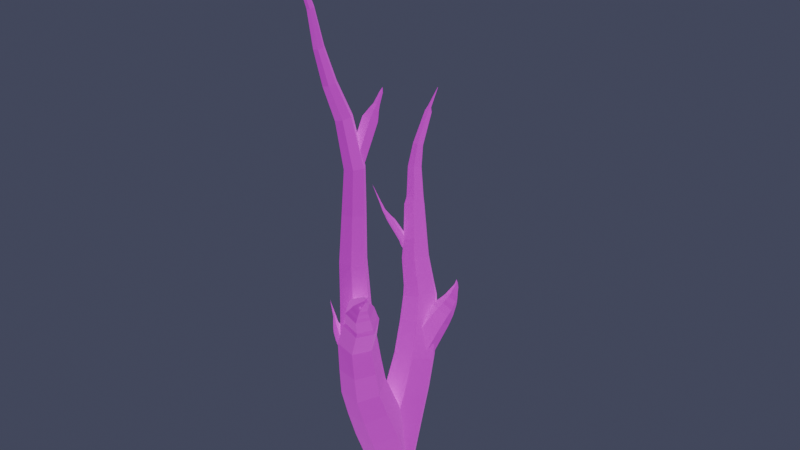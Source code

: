 # Source: tree2.blend  (saved by Blender 4.1.24; exported with 4.5.12 LTS)
import bpy
from mathutils import Matrix  # noqa: F401  (used for matrix-valued properties, if any)

bpy.ops.wm.read_factory_settings(use_empty=True)
scene = bpy.context.scene
scene.name = 'Scene'

# ---- images (referenced by path relative to the original .blend; pixels are not part of the script)
import os
ASSET_DIR = os.environ.get("B2B_ASSET_DIR", "")  # directory of the original .blend (textures are referenced by path, not embedded)
HERE = os.path.dirname(os.path.abspath(__file__))  # packed textures are extracted next to this script under _unpacked/

def load_image(name, relpath, width, height, colorspace="sRGB"):
    """Load a texture the original file referenced (path relative to the .blend, or extracted next to this script)."""
    p = next((c for c in (os.path.join(HERE, relpath), os.path.join(ASSET_DIR, relpath)) if relpath and os.path.exists(c)), "")
    if p:
        img = bpy.data.images.load(p, check_existing=True)
        img.name = name
    else:  # same state as the original file: an image datablock whose file is absent (Cycles renders it pink)
        img = bpy.data.images.new(name, width, height)
        img.source = "FILE"
        img.filepath = "//" + (relpath or name)
    img.colorspace_settings.name = colorspace
    return img
img_naturalstone01_4k_basecolor_png = load_image('NaturalStone01_4K_BaseColor.png', 'NaturalStone01_4K_BaseColor.png', 1024, 1024, 'sRGB')
img_untitled = load_image('Untitled', 'bake.png', 1024, 1024, 'sRGB')
img_nebula_n0_hdr = load_image('nebula n0.hdr', 'nebula n0.hdr', 1024, 1024, 'Linear Rec.709')

# ---- materials (node trees are filled in below, after node groups)
mat_material_005 = bpy.data.materials.new('Material.005')

# ---- material node trees
mat_material_005.use_nodes = True; mat_material_005.node_tree.nodes.clear()
_N = mat_material_005.node_tree.nodes; _L = mat_material_005.node_tree.links
n0 = _N.new('ShaderNodeBsdfPrincipled'); n0.name = 'Principled BSDF'; n0.location = (209, 300)
n0.inputs[2].default_value = 1.0
n1 = _N.new('ShaderNodeOutputMaterial'); n1.name = 'Material Output'; n1.location = (499, 300)
n2 = _N.new('ShaderNodeTexNoise'); n2.name = 'Noise Texture'; n2.location = (-1107, -118)
n2.inputs[2].default_value = 2.1
n2.inputs[3].default_value = 5.0
n3 = _N.new('ShaderNodeMix'); n3.name = 'Mix'; n3.location = (-447, 180)
n3.data_type = 'RGBA'
n3.blend_type = 'ADD'
n3.inputs[0].default_value = 0.5083
n3.inputs[6].default_value = (0.7991, 0.4125, 0.1878, 1.0)
n4 = _N.new('ShaderNodeTexImage'); n4.name = 'Image Texture'; n4.location = (-1286, 270)
n4.image = img_naturalstone01_4k_basecolor_png
n5 = _N.new('ShaderNodeMix'); n5.name = 'Mix.001'; n5.location = (-667, 128)
n5.data_type = 'RGBA'
n5.inputs[0].default_value = 0.4833
n6 = _N.new('ShaderNodeMath'); n6.name = 'Math'; n6.location = (-585, -234)
n6.operation = 'LESS_THAN'
n7 = _N.new('ShaderNodeTexImage'); n7.name = 'Image Texture.001'; n7.location = (-122, 329)
n7.image = img_untitled
_L.new(n0.outputs[0], n1.inputs[0])
_L.new(n5.outputs[2], n3.inputs[7])
_L.new(n4.outputs[0], n5.inputs[6])
_L.new(n2.outputs[0], n5.inputs[7])
_L.new(n7.outputs[0], n0.inputs[0])
n1.is_active_output = True

# ---- world
world_world = bpy.data.worlds.new('World'); scene.world = world_world
world_world.use_nodes = True; world_world.node_tree.nodes.clear()
_N = world_world.node_tree.nodes; _L = world_world.node_tree.links
n0 = _N.new('ShaderNodeOutputWorld'); n0.name = 'World Output'; n0.location = (300, 300)
n1 = _N.new('ShaderNodeBackground'); n1.name = 'Background'; n1.location = (-99, 224)
n1.inputs[0].default_value = (0.01658, 0.01759, 0.02937, 1.0)
n1.inputs[1].default_value = 3.8
n2 = _N.new('ShaderNodeBackground'); n2.name = 'Background.001'; n2.location = (67, 117)
n2.inputs[1].default_value = 109.8
n3 = _N.new('ShaderNodeTexEnvironment'); n3.name = 'Environment Texture'; n3.location = (-120, 518)
n3.image = img_nebula_n0_hdr
n4 = _N.new('ShaderNodeTexCoord'); n4.name = 'Texture Coordinate'; n4.location = (-706, 285)
n5 = _N.new('ShaderNodeMapping'); n5.name = 'Mapping'; n5.location = (-415, 407)
n5.inputs[1].default_value = (-1.1, 0.0, 0.0)
_L.new(n4.outputs[0], n5.inputs[0])
_L.new(n5.outputs[0], n3.inputs[0])
_L.new(n1.outputs[0], n0.inputs[0])
n0.is_active_output = True
world_world.color = (0.05088, 0.05088, 0.05088)
world_world.use_sun_shadow = False
world_world.sun_shadow_jitter_overblur = 0.0

# ---- lights
light_sun_002 = bpy.data.lights.new('Sun.002', 'SUN')
light_sun_002.transmission_factor = 0.0
light_sun_002.energy = 1.0
light_sun_003 = bpy.data.lights.new('Sun.003', 'SUN')
light_sun_003.transmission_factor = 0.0
light_sun_003.energy = 1.0
light_sun_004 = bpy.data.lights.new('Sun.004', 'SUN')
light_sun_004.transmission_factor = 0.0
light_sun_004.energy = 1.0
light_sun_005 = bpy.data.lights.new('Sun.005', 'SUN')
light_sun_005.transmission_factor = 0.0
light_sun_005.energy = 1.0
light_sun_006 = bpy.data.lights.new('Sun.006', 'SUN')
light_sun_006.transmission_factor = 0.0
light_sun_006.energy = 1.0
light_sun_001 = bpy.data.lights.new('Sun.001', 'SUN')
light_sun_001.transmission_factor = 0.0
light_sun_001.energy = 1.0

# ---- meshes
me_tree = bpy.data.meshes.new('tree')
me_tree.from_pydata([(-0.2018, -0.3496, 0.0), (0.2018, -0.3496, 0.0), (0.4037, 2.071e-12, 0.0), (0.2018, 0.3496, 0.0), (-0.2018, 0.3496, 0.0), (-0.4037, -3.529e-08, 0.0), (-0.136, -0.2322, 0.4816), (0.1363, -0.2324, 0.48), (0.2723, -0.0001397, 0.4384), (0.136, 0.2322, 0.3984), (-0.1363, 0.2324, 0.4), (-0.2723, 0.0001397, 0.4416), (-0.1211, -0.05762, 0.9285), (0.133, -0.05971, 0.9193), (0.2592, 0.1479, 0.8444), (0.1313, 0.3577, 0.7787), (-0.1228, 0.3598, 0.7879), (-0.249, 0.1521, 0.8628), (-0.09313, 0.04775, 1.214), (0.143, 0.04633, 1.207), (0.2604, 0.2403, 1.141), (0.1416, 0.4357, 1.081), (-0.09449, 0.4372, 1.088), (-0.2119, 0.2432, 1.155), (-0.08488, 0.1679, 1.525), (0.1326, 0.1745, 1.541), (0.2409, 0.3549, 1.484), (0.1317, 0.5287, 1.41), (-0.0857, 0.5221, 1.393), (-0.194, 0.3417, 1.451), (-0.128, 0.305, 1.818), (0.06709, 0.3219, 1.859), (0.1662, 0.488, 1.808), (0.0702, 0.6372, 1.716), (-0.1249, 0.6203, 1.674), (-0.224, 0.4542, 1.726), (-0.1852, 0.4217, 2.01), (-0.01177, 0.4427, 2.061), (0.07353, 0.6007, 2.031), (-0.01466, 0.7377, 1.95), (-0.1881, 0.7167, 1.899), (-0.2734, 0.5587, 1.929), (-0.2081, 0.459, 2.098), (-0.05493, 0.4807, 2.153), (0.01637, 0.6279, 2.141), (-0.06544, 0.7534, 2.074), (-0.2186, 0.7317, 2.02), (-0.2899, 0.5845, 2.032), (-0.3056, 0.5462, 2.333), (-0.1662, 0.5631, 2.373), (-0.1014, 0.6931, 2.359), (-0.1761, 0.8062, 2.304), (-0.3155, 0.7893, 2.265), (-0.3803, 0.6593, 2.279), (-0.3331, 0.605, 2.507), (-0.2104, 0.6194, 2.54), (-0.1512, 0.7308, 2.519), (-0.2146, 0.8279, 2.465), (-0.3372, 0.8136, 2.432), (-0.3965, 0.7021, 2.453), (-0.4533, 0.7591, 2.794), (-0.3475, 0.7707, 2.821), (-0.2951, 0.8646, 2.799), (-0.3486, 0.9469, 2.749), (-0.4545, 0.9352, 2.723), (-0.5069, 0.8413, 2.745), (-0.4563, 0.7987, 2.862), (-0.3668, 0.807, 2.88), (-0.3235, 0.8861, 2.863), (-0.3697, 0.9568, 2.827), (-0.4592, 0.9485, 2.808), (-0.5025, 0.8695, 2.826), (-0.5331, 0.9106, 3.127), (-0.4605, 0.9161, 3.138), (-0.4256, 0.9794, 3.124), (-0.4633, 1.037, 3.098), (-0.5359, 1.032, 3.086), (-0.5708, 0.9684, 3.101), (-0.5376, 0.9942, 3.345), (-0.4822, 0.9965, 3.35), (-0.4546, 1.041, 3.33), (-0.4824, 1.082, 3.306), (-0.5378, 1.08, 3.302), (-0.5655, 1.036, 3.321), (-0.5696, 1.217, 3.613), (-0.5321, 1.218, 3.616), (-0.5132, 1.247, 3.601), (-0.5318, 1.274, 3.582), (-0.5693, 1.272, 3.58), (-0.5882, 1.244, 3.595), (-0.5625, 1.25, 3.647), (-0.543, 1.251, 3.648), (-0.533, 1.265, 3.639), (-0.5426, 1.278, 3.628), (-0.5621, 1.277, 3.627), (-0.572, 1.263, 3.636), (-0.5786, 1.427, 3.79), (-0.5771, 1.427, 3.79), (-0.5763, 1.428, 3.789), (-0.577, 1.429, 3.788), (-0.5785, 1.429, 3.788), (-0.5793, 1.428, 3.789), (0.1411, 0.1815, 0.505), (-0.0962, 0.2088, 0.505), (-0.2373, 0.02733, 0.44), (-0.1411, -0.1815, 0.375), (0.0962, -0.2088, 0.375), (0.2373, -0.02733, 0.44), (0.1343, 0.05442, 0.9312), (-0.1184, 0.08268, 0.9336), (-0.2685, -0.109, 0.8602), (-0.1659, -0.329, 0.7843), (0.08682, -0.3572, 0.7819), (0.2369, -0.1655, 0.8553), (0.1165, -0.07922, 1.233), (-0.1183, -0.05285, 1.235), (-0.2577, -0.2307, 1.166), (-0.1623, -0.4349, 1.096), (0.07242, -0.4613, 1.094), (0.2118, -0.2834, 1.163), (0.09411, -0.1784, 1.485), (-0.1224, -0.16, 1.504), (-0.2509, -0.3302, 1.458), (-0.1629, -0.5188, 1.393), (0.05368, -0.5372, 1.373), (0.1822, -0.367, 1.42), (0.1331, -0.2811, 1.773), (-0.06471, -0.2668, 1.8), (-0.1811, -0.4276, 1.774), (-0.09964, -0.6026, 1.721), (0.09815, -0.6169, 1.694), (0.2145, -0.4562, 1.72), (0.1433, -0.3534, 2.076), (-0.03083, -0.3482, 2.129), (-0.135, -0.4968, 2.114), (-0.06497, -0.6505, 2.046), (0.1091, -0.6557, 1.993), (0.2133, -0.5071, 2.008), (0.3125, -0.5104, 2.39), (0.1637, -0.513, 2.459), (0.07189, -0.6486, 2.451), (0.1289, -0.7817, 2.374), (0.2777, -0.779, 2.305), (0.3695, -0.6434, 2.313), (0.3218, -0.5417, 2.438), (0.1865, -0.5414, 2.493), (0.1006, -0.6581, 2.476), (0.1498, -0.7751, 2.404), (0.2851, -0.7755, 2.349), (0.371, -0.6588, 2.366), (0.3826, -0.6546, 2.603), (0.269, -0.6593, 2.662), (0.1949, -0.7628, 2.65), (0.2345, -0.8617, 2.579), (0.3481, -0.8571, 2.52), (0.4222, -0.7535, 2.532), (0.3924, -0.6818, 2.633), (0.2993, -0.6896, 2.69), (0.238, -0.7805, 2.684), (0.2697, -0.8635, 2.619), (0.3628, -0.8557, 2.561), (0.4242, -0.7648, 2.568), (0.4046, -0.7175, 2.664), (0.3255, -0.723, 2.71), (0.274, -0.7988, 2.704), (0.3015, -0.8689, 2.652), (0.3806, -0.8634, 2.606), (0.4322, -0.7877, 2.612), (0.4116, -0.7439, 2.695), (0.3518, -0.751, 2.737), (0.3137, -0.8141, 2.737), (0.3355, -0.8702, 2.694), (0.3953, -0.8631, 2.652), (0.4334, -0.8, 2.652), (0.4372, -0.7788, 2.728), (0.3957, -0.7861, 2.765), (0.3687, -0.8348, 2.767), (0.3831, -0.876, 2.732), (0.4246, -0.8687, 2.696), (0.4517, -0.8201, 2.694), (0.4567, -0.8079, 2.76), (0.4287, -0.8129, 2.785), (0.4104, -0.8457, 2.786), (0.4201, -0.8736, 2.762), (0.4481, -0.8686, 2.738), (0.4664, -0.8357, 2.737), (0.4765, -0.8398, 2.788), (0.4605, -0.8417, 2.799), (0.4517, -0.8591, 2.801), (0.4588, -0.8745, 2.791), (0.4749, -0.8726, 2.78), (0.4837, -0.8552, 2.779), (0.4873, -0.86, 2.829), (-0.1066, 0.2842, 1.541), (0.03464, 0.2037, 1.541), (0.1647, 0.2679, 1.467), (0.1535, 0.4124, 1.394), (0.01223, 0.4929, 1.394), (-0.1178, 0.4287, 1.467), (-0.009585, 0.4407, 1.819), (0.1179, 0.3636, 1.813), (0.2356, 0.4199, 1.741), (0.2258, 0.5532, 1.675), (0.0983, 0.6303, 1.681), (-0.01938, 0.5741, 1.753), (0.04412, 0.498, 1.914), (0.1606, 0.4285, 1.91), (0.2649, 0.4758, 1.837), (0.2529, 0.5924, 1.769), (0.1364, 0.6619, 1.773), (0.03204, 0.6146, 1.846), (0.07705, 0.5462, 1.964), (0.1878, 0.4957, 1.975), (0.2791, 0.5326, 1.903), (0.2596, 0.6199, 1.819), (0.1488, 0.6704, 1.808), (0.05755, 0.6335, 1.881), (0.09561, 0.5849, 1.981), (0.1985, 0.561, 2.006), (0.2798, 0.5943, 1.942), (0.2583, 0.6516, 1.853), (0.1554, 0.6756, 1.827), (0.07407, 0.6423, 1.891), (0.1026, 0.6233, 1.991), (0.193, 0.6077, 2.017), (0.2644, 0.6413, 1.963), (0.2455, 0.6905, 1.884), (0.1551, 0.7061, 1.858), (0.08372, 0.6725, 1.911), (0.1152, 0.6627, 2.008), (0.1925, 0.6557, 2.034), (0.2537, 0.6858, 1.989), (0.2378, 0.7229, 1.918), (0.1605, 0.7299, 1.892), (0.09921, 0.6998, 1.937), (0.1167, 0.7026, 2.014), (0.1798, 0.7052, 2.04), (0.2302, 0.7354, 2.005), (0.2174, 0.7629, 1.943), (0.1543, 0.7603, 1.917), (0.1039, 0.7302, 1.952), (0.1175, 0.743, 2.028), (0.1679, 0.7463, 2.05), (0.2078, 0.7725, 2.023), (0.1973, 0.7955, 1.974), (0.1469, 0.7923, 1.952), (0.107, 0.766, 1.98), (0.1148, 0.7884, 2.039), (0.1533, 0.7891, 2.055), (0.1836, 0.8084, 2.034), (0.1753, 0.827, 1.998), (0.1368, 0.8263, 1.982), (0.1065, 0.807, 2.003), (0.1192, 0.8293, 2.057), (0.1445, 0.832, 2.069), (0.1646, 0.8463, 2.055), (0.1594, 0.8577, 2.03), (0.134, 0.8549, 2.019), (0.1139, 0.8407, 2.032), (0.1099, 0.8709, 2.063), (0.1218, 0.8748, 2.07), (0.1313, 0.8842, 2.065), (0.1288, 0.8897, 2.051), (0.1169, 0.8858, 2.044), (0.1074, 0.8763, 2.05), (0.09522, 0.9098, 2.079), (0.08119, -0.3553, 1.619), (-0.03717, -0.2677, 1.636), (-0.1726, -0.3193, 1.605), (-0.1816, -0.448, 1.55), (-0.07139, -0.5462, 1.54), (0.06409, -0.4946, 1.571), (0.06653, -0.3744, 1.656), (-0.04065, -0.2932, 1.667), (-0.164, -0.3406, 1.64), (-0.1803, -0.4691, 1.603), (-0.07309, -0.5503, 1.592), (0.05031, -0.5029, 1.619), (0.04749, -0.3876, 1.697), (-0.04816, -0.3127, 1.699), (-0.1593, -0.3553, 1.675), (-0.1747, -0.4728, 1.648), (-0.07908, -0.5476, 1.645), (0.03203, -0.5051, 1.67), (0.02304, -0.4149, 1.795), (-0.06198, -0.3481, 1.796), (-0.1611, -0.3864, 1.776), (-0.1752, -0.4914, 1.754), (-0.09015, -0.5581, 1.753), (0.008953, -0.5199, 1.773), (-0.005169, -0.4371, 1.906), (-0.08039, -0.3799, 1.912), (-0.1669, -0.4127, 1.892), (-0.1781, -0.5027, 1.865), (-0.1029, -0.5599, 1.858), (-0.01641, -0.5271, 1.878), (-0.03621, -0.5073, 2.056), (-0.1003, -0.4573, 2.06), (-0.1721, -0.4811, 2.03), (-0.1798, -0.5549, 1.996), (-0.1156, -0.6048, 1.993), (-0.04385, -0.581, 2.023), (-0.06549, -0.5277, 2.091), (-0.1181, -0.4846, 2.09), (-0.1774, -0.5036, 2.063), (-0.1842, -0.5658, 2.037), (-0.1316, -0.6089, 2.037), (-0.07228, -0.5898, 2.064), (-0.08485, -0.5452, 2.122), (-0.1258, -0.5094, 2.118), (-0.1747, -0.5259, 2.1), (-0.1826, -0.5782, 2.086), (-0.1416, -0.614, 2.09), (-0.09274, -0.5975, 2.108), (-0.1112, -0.5512, 2.155), (-0.1428, -0.5247, 2.155), (-0.1805, -0.5379, 2.145), (-0.1867, -0.5776, 2.135), (-0.1552, -0.6041, 2.136), (-0.1174, -0.5909, 2.146), (-0.124, -0.5693, 2.192), (-0.1453, -0.5514, 2.191), (-0.1712, -0.5607, 2.187), (-0.1757, -0.5878, 2.182), (-0.1543, -0.6057, 2.182), (-0.1284, -0.5964, 2.187), (-0.1521, -0.5707, 2.257), (-0.1631, -0.5612, 2.256), (-0.1765, -0.566, 2.253), (-0.179, -0.5802, 2.252), (-0.168, -0.5897, 2.253), (-0.1546, -0.5849, 2.256), (-0.1853, -0.6066, 2.431), (-0.1078, 0.5478, 2.015), (-0.06764, 0.5739, 2.015), (-0.05979, 0.6058, 1.98), (-0.0921, 0.6116, 1.945), (-0.1323, 0.5856, 1.945), (-0.1401, 0.5537, 1.98), (-0.1583, 0.6303, 2.072), (-0.1226, 0.6544, 2.073), (-0.117, 0.6854, 2.043), (-0.1472, 0.6922, 2.013), (-0.1829, 0.6681, 2.013), (-0.1885, 0.6371, 2.042), (-0.1782, 0.6616, 2.099), (-0.1465, 0.6831, 2.1), (-0.1406, 0.7094, 2.072), (-0.1665, 0.714, 2.044), (-0.1982, 0.6924, 2.044), (-0.2041, 0.6662, 2.071), (-0.2, 0.6987, 2.115), (-0.1733, 0.7191, 2.117), (-0.1675, 0.7413, 2.093), (-0.1885, 0.7431, 2.066), (-0.2152, 0.7227, 2.065), (-0.2209, 0.7005, 2.089), (-0.2208, 0.7242, 2.132), (-0.203, 0.7462, 2.137), (-0.2026, 0.7693, 2.12), (-0.2201, 0.7703, 2.097), (-0.2379, 0.7483, 2.091), (-0.2383, 0.7253, 2.109), (-0.2509, 0.7368, 2.149), (-0.2398, 0.7567, 2.157), (-0.2442, 0.778, 2.147), (-0.2597, 0.7793, 2.128), (-0.2709, 0.7594, 2.121), (-0.2665, 0.7381, 2.131), (-0.2826, 0.7448, 2.18), (-0.2731, 0.7607, 2.185), (-0.2762, 0.7776, 2.176), (-0.2887, 0.7786, 2.162), (-0.2981, 0.7628, 2.156), (-0.2951, 0.7458, 2.165), (-0.3183, 0.7632, 2.202), (-0.31, 0.7748, 2.206), (-0.3115, 0.7873, 2.198), (-0.3212, 0.7882, 2.187), (-0.3294, 0.7766, 2.184), (-0.328, 0.7641, 2.191), (-0.3462, 0.7803, 2.233), (-0.3402, 0.7879, 2.235), (-0.3405, 0.796, 2.229), (-0.3469, 0.7965, 2.221), (-0.353, 0.7889, 2.22), (-0.3526, 0.7808, 2.225), (-0.3788, 0.8059, 2.25), (-0.3759, 0.8099, 2.252), (-0.376, 0.8141, 2.249), (-0.3791, 0.8143, 2.245), (-0.3821, 0.8102, 2.243), (-0.382, 0.806, 2.246), (-0.4102, 0.8212, 2.276), (0.1302, -0.6379, 2.069), (0.2024, -0.4909, 2.069), (0.1114, -0.3549, 2.061), (-0.05188, -0.366, 2.052), (-0.1241, -0.513, 2.052), (-0.03308, -0.649, 2.061), (0.1005, -0.6141, 2.453), (0.1654, -0.4817, 2.457), (0.08313, -0.3592, 2.461), (-0.06413, -0.3692, 2.459), (-0.1291, -0.5017, 2.455), (-0.04675, -0.6241, 2.452), (0.1088, -0.6386, 2.895), (0.1667, -0.5207, 2.893), (0.09353, -0.4117, 2.888), (-0.0375, -0.4205, 2.886), (-0.09537, -0.5384, 2.888), (-0.02221, -0.6475, 2.892), (0.06554, -0.5636, 3.328), (0.1165, -0.4608, 3.32), (0.05272, -0.3659, 3.306), (-0.062, -0.3739, 3.301), (-0.1129, -0.4768, 3.31), (-0.04917, -0.5716, 3.323), (0.04667, -0.5205, 3.74), (0.08946, -0.4314, 3.741), (0.03503, -0.3502, 3.726), (-0.0622, -0.358, 3.71), (-0.105, -0.4471, 3.709), (-0.05056, -0.5284, 3.724), (-0.09466, -0.4826, 4.143), (-0.06238, -0.4085, 4.159), (-0.1093, -0.3408, 4.154), (-0.1885, -0.3472, 4.131), (-0.2208, -0.4213, 4.114), (-0.1739, -0.4891, 4.12), (-0.173, -0.5531, 4.446), (-0.1482, -0.4942, 4.464), (-0.1875, -0.4407, 4.465), (-0.2516, -0.4462, 4.449), (-0.2765, -0.5051, 4.432), (-0.2372, -0.5586, 4.43), (-0.2549, -0.5793, 4.746), (-0.2357, -0.5343, 4.757), (-0.2659, -0.4946, 4.761), (-0.3154, -0.4999, 4.755), (-0.3346, -0.5449, 4.744), (-0.3044, -0.5846, 4.74), (-0.2539, -0.656, 5.098), (-0.241, -0.6257, 5.106), (-0.2614, -0.5988, 5.109), (-0.2947, -0.6023, 5.104), (-0.3076, -0.6326, 5.096), (-0.2873, -0.6595, 5.093), (-0.3658, -0.6957, 5.453), (-0.3592, -0.68, 5.457), (-0.3698, -0.6662, 5.459), (-0.3871, -0.6679, 5.456), (-0.3938, -0.6836, 5.452), (-0.3831, -0.6974, 5.45), (-0.3685, -0.786, 5.77), (-0.194, 0.6614, 2.35), (-0.2127, 0.7164, 2.35), (-0.2595, 0.7312, 2.319), (-0.2877, 0.691, 2.288), (-0.269, 0.636, 2.288), (-0.2222, 0.6212, 2.319), (-0.2991, 0.6296, 2.479), (-0.3166, 0.6774, 2.481), (-0.3606, 0.6892, 2.458), (-0.3872, 0.6532, 2.434), (-0.3697, 0.6055, 2.432), (-0.3257, 0.5937, 2.455), (-0.3222, 0.6218, 2.515), (-0.3371, 0.6629, 2.516), (-0.3752, 0.6729, 2.497), (-0.3985, 0.6418, 2.477), (-0.3836, 0.6007, 2.476), (-0.3455, 0.5907, 2.495), (-0.4442, 0.5873, 2.68), (-0.4575, 0.6213, 2.683), (-0.4886, 0.63, 2.666), (-0.5065, 0.6047, 2.646), (-0.4932, 0.5708, 2.644), (-0.4621, 0.5621, 2.661), (-0.4708, 0.574, 2.712), (-0.4819, 0.601, 2.714), (-0.5073, 0.6078, 2.701), (-0.5216, 0.5876, 2.686), (-0.5105, 0.5605, 2.683), (-0.4852, 0.5537, 2.696), (-0.4996, 0.5664, 2.744), (-0.508, 0.5868, 2.746), (-0.5275, 0.5918, 2.737), (-0.5386, 0.5763, 2.726), (-0.5302, 0.5559, 2.724), (-0.5107, 0.5509, 2.733), (-0.5279, 0.5505, 2.786), (-0.5331, 0.5645, 2.786), (-0.5464, 0.5678, 2.78), (-0.5545, 0.5571, 2.774), (-0.5493, 0.543, 2.773), (-0.5359, 0.5398, 2.779), (-0.5788, 0.546, 2.868), (-0.5812, 0.5534, 2.868), (-0.5881, 0.5551, 2.865), (-0.5926, 0.5494, 2.862), (-0.5902, 0.542, 2.862), (-0.5833, 0.5403, 2.866), (-0.6582, 0.5215, 3.034), (0.3113, -0.7497, 2.6), (0.3, -0.7556, 2.6), (0.2973, -0.7642, 2.591), (0.3058, -0.7667, 2.582), (0.3171, -0.7607, 2.582), (0.3199, -0.7522, 2.591), (0.3281, -0.7833, 2.624), (0.3187, -0.7889, 2.624), (0.3161, -0.7959, 2.616), (0.323, -0.7972, 2.608), (0.3324, -0.7916, 2.607), (0.335, -0.7846, 2.616), (0.3504, -0.8158, 2.64), (0.343, -0.8212, 2.641), (0.3417, -0.8281, 2.635), (0.3477, -0.8296, 2.628), (0.355, -0.8242, 2.627), (0.3564, -0.8173, 2.633), (0.3708, -0.8366, 2.671), (0.3654, -0.8415, 2.673), (0.3649, -0.8475, 2.668), (0.3697, -0.8487, 2.663), (0.375, -0.8438, 2.662), (0.3755, -0.8377, 2.666), (0.4018, -0.8603, 2.692), (0.398, -0.8642, 2.693), (0.3976, -0.8688, 2.69), (0.4009, -0.8694, 2.686), (0.4047, -0.8655, 2.684), (0.4051, -0.8609, 2.688), (0.4297, -0.8804, 2.72), (0.4271, -0.8829, 2.721), (0.4265, -0.8858, 2.718), (0.4285, -0.8861, 2.715), (0.4311, -0.8835, 2.714), (0.4317, -0.8806, 2.717), (0.4607, -0.9103, 2.731), (0.4595, -0.9118, 2.732), (0.4591, -0.9132, 2.73), (0.4599, -0.9132, 2.729), (0.4611, -0.9117, 2.728), (0.4615, -0.9103, 2.729), (0.4967, -0.9285, 2.748), (-0.03739, -0.5002, 3.765), (0.04008, -0.4872, 3.765), (0.06971, -0.4263, 3.725), (0.02186, -0.3783, 3.685), (-0.05561, -0.3913, 3.685), (-0.08524, -0.4522, 3.725), (-0.08041, -0.2513, 4.12), (0.0002834, -0.2419, 4.114), (0.0311, -0.1798, 4.071), (-0.01877, -0.1272, 4.034), (-0.09947, -0.1367, 4.04), (-0.1303, -0.1988, 4.083), (-0.07099, -0.2127, 4.15), (-0.00616, -0.2056, 4.145), (0.01861, -0.1575, 4.108), (-0.02144, -0.1165, 4.077), (-0.08626, -0.1235, 4.082), (-0.111, -0.1716, 4.119), (-0.06866, -0.171, 4.176), (-0.01974, -0.1667, 4.17), (-0.001015, -0.1298, 4.143), (-0.0312, -0.09709, 4.122), (-0.08011, -0.1014, 4.127), (-0.09884, -0.1383, 4.154), (-0.05555, -0.1366, 4.206), (-0.0225, -0.1325, 4.204), (-0.009852, -0.1085, 4.185), (-0.03026, -0.08867, 4.167), (-0.06332, -0.0928, 4.169), (-0.07597, -0.1168, 4.189), (-0.07756, -0.03061, 4.275), (-0.06046, -0.02765, 4.275), (-0.05396, -0.01446, 4.266), (-0.06456, -0.004232, 4.256), (-0.08166, -0.007195, 4.256), (-0.08816, -0.02039, 4.266), (-0.0705, -0.0002177, 4.306), (-0.06918, -5.402e-05, 4.306), (-0.06869, 0.001066, 4.305), (-0.06952, 0.002023, 4.305), (-0.07084, 0.001859, 4.305), (-0.07132, 0.0007389, 4.306)], [], [(0, 6, 11, 5), (1, 7, 6, 0), (2, 8, 7, 1), (3, 9, 8, 2), (4, 10, 9, 3), (5, 11, 10, 4), (6, 12, 17, 11), (7, 13, 12, 6), (8, 14, 13, 7), (9, 15, 14, 8), (10, 16, 15, 9), (11, 17, 16, 10), (12, 18, 23, 17), (13, 19, 18, 12), (14, 20, 19, 13), (15, 21, 20, 14), (16, 22, 21, 15), (17, 23, 22, 16), (18, 24, 29, 23), (19, 25, 24, 18), (20, 26, 25, 19), (21, 27, 26, 20), (22, 28, 27, 21), (23, 29, 28, 22), (24, 30, 35, 29), (25, 31, 30, 24), (26, 32, 31, 25), (27, 33, 32, 26), (28, 34, 33, 27), (29, 35, 34, 28), (30, 36, 41, 35), (31, 37, 36, 30), (32, 38, 37, 31), (33, 39, 38, 32), (34, 40, 39, 33), (35, 41, 40, 34), (36, 42, 47, 41), (37, 43, 42, 36), (38, 44, 43, 37), (39, 45, 44, 38), (40, 46, 45, 39), (41, 47, 46, 40), (42, 48, 53, 47), (43, 49, 48, 42), (44, 50, 49, 43), (45, 51, 50, 44), (46, 52, 51, 45), (47, 53, 52, 46), (48, 54, 59, 53), (49, 55, 54, 48), (50, 56, 55, 49), (51, 57, 56, 50), (52, 58, 57, 51), (53, 59, 58, 52), (54, 60, 65, 59), (55, 61, 60, 54), (56, 62, 61, 55), (57, 63, 62, 56), (58, 64, 63, 57), (59, 65, 64, 58), (60, 66, 71, 65), (61, 67, 66, 60), (62, 68, 67, 61), (63, 69, 68, 62), (64, 70, 69, 63), (65, 71, 70, 64), (66, 72, 77, 71), (67, 73, 72, 66), (68, 74, 73, 67), (69, 75, 74, 68), (70, 76, 75, 69), (71, 77, 76, 70), (72, 78, 83, 77), (73, 79, 78, 72), (74, 80, 79, 73), (75, 81, 80, 74), (76, 82, 81, 75), (77, 83, 82, 76), (78, 84, 89, 83), (79, 85, 84, 78), (80, 86, 85, 79), (81, 87, 86, 80), (82, 88, 87, 81), (83, 89, 88, 82), (84, 90, 95, 89), (85, 91, 90, 84), (86, 92, 91, 85), (87, 93, 92, 86), (88, 94, 93, 87), (89, 95, 94, 88), (90, 96, 101, 95), (91, 97, 96, 90), (92, 98, 97, 91), (93, 99, 98, 92), (94, 100, 99, 93), (95, 101, 100, 94), (102, 108, 113, 107), (103, 109, 108, 102), (104, 110, 109, 103), (105, 111, 110, 104), (106, 112, 111, 105), (107, 113, 112, 106), (108, 114, 119, 113), (109, 115, 114, 108), (110, 116, 115, 109), (111, 117, 116, 110), (112, 118, 117, 111), (113, 119, 118, 112), (114, 120, 125, 119), (115, 121, 120, 114), (116, 122, 121, 115), (117, 123, 122, 116), (118, 124, 123, 117), (119, 125, 124, 118), (120, 126, 131, 125), (121, 127, 126, 120), (122, 128, 127, 121), (123, 129, 128, 122), (124, 130, 129, 123), (125, 131, 130, 124), (126, 132, 137, 131), (127, 133, 132, 126), (128, 134, 133, 127), (129, 135, 134, 128), (130, 136, 135, 129), (131, 137, 136, 130), (132, 138, 143, 137), (133, 139, 138, 132), (134, 140, 139, 133), (135, 141, 140, 134), (136, 142, 141, 135), (137, 143, 142, 136), (138, 144, 149, 143), (139, 145, 144, 138), (140, 146, 145, 139), (141, 147, 146, 140), (142, 148, 147, 141), (143, 149, 148, 142), (144, 150, 155, 149), (145, 151, 150, 144), (146, 152, 151, 145), (147, 153, 152, 146), (148, 154, 153, 147), (149, 155, 154, 148), (150, 156, 161, 155), (151, 157, 156, 150), (152, 158, 157, 151), (153, 159, 158, 152), (154, 160, 159, 153), (155, 161, 160, 154), (156, 162, 167, 161), (157, 163, 162, 156), (158, 164, 163, 157), (159, 165, 164, 158), (160, 166, 165, 159), (161, 167, 166, 160), (162, 168, 173, 167), (163, 169, 168, 162), (164, 170, 169, 163), (165, 171, 170, 164), (166, 172, 171, 165), (167, 173, 172, 166), (168, 174, 179, 173), (169, 175, 174, 168), (170, 176, 175, 169), (171, 177, 176, 170), (172, 178, 177, 171), (173, 179, 178, 172), (174, 180, 185, 179), (175, 181, 180, 174), (176, 182, 181, 175), (177, 183, 182, 176), (178, 184, 183, 177), (179, 185, 184, 178), (180, 186, 191, 185), (181, 187, 186, 180), (182, 188, 187, 181), (183, 189, 188, 182), (184, 190, 189, 183), (185, 191, 190, 184), (186, 192, 191), (187, 192, 186), (188, 192, 187), (189, 192, 188), (190, 192, 189), (191, 192, 190), (193, 199, 204, 198), (194, 200, 199, 193), (195, 201, 200, 194), (196, 202, 201, 195), (197, 203, 202, 196), (198, 204, 203, 197), (199, 205, 210, 204), (200, 206, 205, 199), (201, 207, 206, 200), (202, 208, 207, 201), (203, 209, 208, 202), (204, 210, 209, 203), (205, 211, 216, 210), (206, 212, 211, 205), (207, 213, 212, 206), (208, 214, 213, 207), (209, 215, 214, 208), (210, 216, 215, 209), (211, 217, 222, 216), (212, 218, 217, 211), (213, 219, 218, 212), (214, 220, 219, 213), (215, 221, 220, 214), (216, 222, 221, 215), (217, 223, 228, 222), (218, 224, 223, 217), (219, 225, 224, 218), (220, 226, 225, 219), (221, 227, 226, 220), (222, 228, 227, 221), (223, 229, 234, 228), (224, 230, 229, 223), (225, 231, 230, 224), (226, 232, 231, 225), (227, 233, 232, 226), (228, 234, 233, 227), (229, 235, 240, 234), (230, 236, 235, 229), (231, 237, 236, 230), (232, 238, 237, 231), (233, 239, 238, 232), (234, 240, 239, 233), (235, 241, 246, 240), (236, 242, 241, 235), (237, 243, 242, 236), (238, 244, 243, 237), (239, 245, 244, 238), (240, 246, 245, 239), (241, 247, 252, 246), (242, 248, 247, 241), (243, 249, 248, 242), (244, 250, 249, 243), (245, 251, 250, 244), (246, 252, 251, 245), (247, 253, 258, 252), (248, 254, 253, 247), (249, 255, 254, 248), (250, 256, 255, 249), (251, 257, 256, 250), (252, 258, 257, 251), (253, 259, 264, 258), (254, 260, 259, 253), (255, 261, 260, 254), (256, 262, 261, 255), (257, 263, 262, 256), (258, 264, 263, 257), (259, 265, 264), (260, 265, 259), (261, 265, 260), (262, 265, 261), (263, 265, 262), (264, 265, 263), (266, 272, 277, 271), (267, 273, 272, 266), (268, 274, 273, 267), (269, 275, 274, 268), (270, 276, 275, 269), (271, 277, 276, 270), (272, 278, 283, 277), (273, 279, 278, 272), (274, 280, 279, 273), (275, 281, 280, 274), (276, 282, 281, 275), (277, 283, 282, 276), (278, 284, 289, 283), (279, 285, 284, 278), (280, 286, 285, 279), (281, 287, 286, 280), (282, 288, 287, 281), (283, 289, 288, 282), (284, 290, 295, 289), (285, 291, 290, 284), (286, 292, 291, 285), (287, 293, 292, 286), (288, 294, 293, 287), (289, 295, 294, 288), (290, 296, 301, 295), (291, 297, 296, 290), (292, 298, 297, 291), (293, 299, 298, 292), (294, 300, 299, 293), (295, 301, 300, 294), (296, 302, 307, 301), (297, 303, 302, 296), (298, 304, 303, 297), (299, 305, 304, 298), (300, 306, 305, 299), (301, 307, 306, 300), (302, 308, 313, 307), (303, 309, 308, 302), (304, 310, 309, 303), (305, 311, 310, 304), (306, 312, 311, 305), (307, 313, 312, 306), (308, 314, 319, 313), (309, 315, 314, 308), (310, 316, 315, 309), (311, 317, 316, 310), (312, 318, 317, 311), (313, 319, 318, 312), (314, 320, 325, 319), (315, 321, 320, 314), (316, 322, 321, 315), (317, 323, 322, 316), (318, 324, 323, 317), (319, 325, 324, 318), (320, 326, 331, 325), (321, 327, 326, 320), (322, 328, 327, 321), (323, 329, 328, 322), (324, 330, 329, 323), (325, 331, 330, 324), (326, 332, 331), (327, 332, 326), (328, 332, 327), (329, 332, 328), (330, 332, 329), (331, 332, 330), (333, 339, 344, 338), (334, 340, 339, 333), (335, 341, 340, 334), (336, 342, 341, 335), (337, 343, 342, 336), (338, 344, 343, 337), (339, 345, 350, 344), (340, 346, 345, 339), (341, 347, 346, 340), (342, 348, 347, 341), (343, 349, 348, 342), (344, 350, 349, 343), (345, 351, 356, 350), (346, 352, 351, 345), (347, 353, 352, 346), (348, 354, 353, 347), (349, 355, 354, 348), (350, 356, 355, 349), (351, 357, 362, 356), (352, 358, 357, 351), (353, 359, 358, 352), (354, 360, 359, 353), (355, 361, 360, 354), (356, 362, 361, 355), (357, 363, 368, 362), (358, 364, 363, 357), (359, 365, 364, 358), (360, 366, 365, 359), (361, 367, 366, 360), (362, 368, 367, 361), (363, 369, 374, 368), (364, 370, 369, 363), (365, 371, 370, 364), (366, 372, 371, 365), (367, 373, 372, 366), (368, 374, 373, 367), (369, 375, 380, 374), (370, 376, 375, 369), (371, 377, 376, 370), (372, 378, 377, 371), (373, 379, 378, 372), (374, 380, 379, 373), (375, 381, 386, 380), (376, 382, 381, 375), (377, 383, 382, 376), (378, 384, 383, 377), (379, 385, 384, 378), (380, 386, 385, 379), (381, 387, 392, 386), (382, 388, 387, 381), (383, 389, 388, 382), (384, 390, 389, 383), (385, 391, 390, 384), (386, 392, 391, 385), (387, 393, 392), (388, 393, 387), (389, 393, 388), (390, 393, 389), (391, 393, 390), (392, 393, 391), (394, 400, 405, 399), (395, 401, 400, 394), (396, 402, 401, 395), (397, 403, 402, 396), (398, 404, 403, 397), (399, 405, 404, 398), (400, 406, 411, 405), (401, 407, 406, 400), (402, 408, 407, 401), (403, 409, 408, 402), (404, 410, 409, 403), (405, 411, 410, 404), (406, 412, 417, 411), (407, 413, 412, 406), (408, 414, 413, 407), (409, 415, 414, 408), (410, 416, 415, 409), (411, 417, 416, 410), (412, 418, 423, 417), (413, 419, 418, 412), (414, 420, 419, 413), (415, 421, 420, 414), (416, 422, 421, 415), (417, 423, 422, 416), (418, 424, 429, 423), (419, 425, 424, 418), (420, 426, 425, 419), (421, 427, 426, 420), (422, 428, 427, 421), (423, 429, 428, 422), (424, 430, 435, 429), (425, 431, 430, 424), (426, 432, 431, 425), (427, 433, 432, 426), (428, 434, 433, 427), (429, 435, 434, 428), (430, 436, 441, 435), (431, 437, 436, 430), (432, 438, 437, 431), (433, 439, 438, 432), (434, 440, 439, 433), (435, 441, 440, 434), (436, 442, 447, 441), (437, 443, 442, 436), (438, 444, 443, 437), (439, 445, 444, 438), (440, 446, 445, 439), (441, 447, 446, 440), (442, 448, 453, 447), (443, 449, 448, 442), (444, 450, 449, 443), (445, 451, 450, 444), (446, 452, 451, 445), (447, 453, 452, 446), (448, 454, 453), (449, 454, 448), (450, 454, 449), (451, 454, 450), (452, 454, 451), (453, 454, 452), (455, 461, 466, 460), (456, 462, 461, 455), (457, 463, 462, 456), (458, 464, 463, 457), (459, 465, 464, 458), (460, 466, 465, 459), (461, 467, 472, 466), (462, 468, 467, 461), (463, 469, 468, 462), (464, 470, 469, 463), (465, 471, 470, 464), (466, 472, 471, 465), (467, 473, 478, 472), (468, 474, 473, 467), (469, 475, 474, 468), (470, 476, 475, 469), (471, 477, 476, 470), (472, 478, 477, 471), (473, 479, 484, 478), (474, 480, 479, 473), (475, 481, 480, 474), (476, 482, 481, 475), (477, 483, 482, 476), (478, 484, 483, 477), (479, 485, 490, 484), (480, 486, 485, 479), (481, 487, 486, 480), (482, 488, 487, 481), (483, 489, 488, 482), (484, 490, 489, 483), (485, 491, 496, 490), (486, 492, 491, 485), (487, 493, 492, 486), (488, 494, 493, 487), (489, 495, 494, 488), (490, 496, 495, 489), (491, 497, 502, 496), (492, 498, 497, 491), (493, 499, 498, 492), (494, 500, 499, 493), (495, 501, 500, 494), (496, 502, 501, 495), (497, 503, 502), (498, 503, 497), (499, 503, 498), (500, 503, 499), (501, 503, 500), (502, 503, 501), (504, 510, 515, 509), (505, 511, 510, 504), (506, 512, 511, 505), (507, 513, 512, 506), (508, 514, 513, 507), (509, 515, 514, 508), (510, 516, 521, 515), (511, 517, 516, 510), (512, 518, 517, 511), (513, 519, 518, 512), (514, 520, 519, 513), (515, 521, 520, 514), (516, 522, 527, 521), (517, 523, 522, 516), (518, 524, 523, 517), (519, 525, 524, 518), (520, 526, 525, 519), (521, 527, 526, 520), (522, 528, 533, 527), (523, 529, 528, 522), (524, 530, 529, 523), (525, 531, 530, 524), (526, 532, 531, 525), (527, 533, 532, 526), (528, 534, 539, 533), (529, 535, 534, 528), (530, 536, 535, 529), (531, 537, 536, 530), (532, 538, 537, 531), (533, 539, 538, 532), (534, 540, 545, 539), (535, 541, 540, 534), (536, 542, 541, 535), (537, 543, 542, 536), (538, 544, 543, 537), (539, 545, 544, 538), (540, 546, 545), (541, 546, 540), (542, 546, 541), (543, 546, 542), (544, 546, 543), (545, 546, 544), (547, 553, 558, 552), (548, 554, 553, 547), (549, 555, 554, 548), (550, 556, 555, 549), (551, 557, 556, 550), (552, 558, 557, 551), (553, 559, 564, 558), (554, 560, 559, 553), (555, 561, 560, 554), (556, 562, 561, 555), (557, 563, 562, 556), (558, 564, 563, 557), (559, 565, 570, 564), (560, 566, 565, 559), (561, 567, 566, 560), (562, 568, 567, 561), (563, 569, 568, 562), (564, 570, 569, 563), (565, 571, 576, 570), (566, 572, 571, 565), (567, 573, 572, 566), (568, 574, 573, 567), (569, 575, 574, 568), (570, 576, 575, 569), (571, 577, 582, 576), (572, 578, 577, 571), (573, 579, 578, 572), (574, 580, 579, 573), (575, 581, 580, 574), (576, 582, 581, 575), (577, 583, 588, 582), (578, 584, 583, 577), (579, 585, 584, 578), (580, 586, 585, 579), (581, 587, 586, 580), (582, 588, 587, 581)])
_uv = me_tree.uv_layers.new(name='UVMap')
_uv.uv.foreach_set('vector', [0.3919, 0.07856, 0.3416, 0.17, 0.2847, 0.1434, 0.3191, 0.04677, 0.4591, 0.1267, 0.3893, 0.2011, 0.3416, 0.17, 0.3919, 0.07856, 0.08118, 0.0002247, 0.07642, 0.1029, 0.01474, 0.1054, 0.0002247, 0.00354, 0.1621, 0.007903, 0.1456, 0.1105, 0.07642, 0.1029, 0.08118, 0.0002247, 0.2435, 0.02401, 0.2177, 0.1217, 0.1456, 0.1105, 0.1621, 0.007903, 0.3191, 0.04677, 0.2847, 0.1434, 0.2177, 0.1217, 0.2435, 0.02401, 0.3416, 0.17, 0.2922, 0.2601, 0.2419, 0.2389, 0.2847, 0.1434, 0.3893, 0.2011, 0.3395, 0.283, 0.2922, 0.2601, 0.3416, 0.17, 0.07642, 0.1029, 0.07789, 0.2026, 0.0244, 0.2023, 0.01474, 0.1054, 0.1456, 0.1105, 0.1333, 0.2088, 0.07789, 0.2026, 0.07642, 0.1029, 0.2177, 0.1217, 0.1887, 0.2215, 0.1333, 0.2088, 0.1456, 0.1105, 0.2847, 0.1434, 0.2419, 0.2389, 0.1887, 0.2215, 0.2177, 0.1217, 0.2922, 0.2601, 0.2688, 0.3208, 0.2201, 0.3037, 0.2419, 0.2389, 0.3395, 0.283, 0.3146, 0.3394, 0.2688, 0.3208, 0.2922, 0.2601, 0.07789, 0.2026, 0.07056, 0.2678, 0.02282, 0.2638, 0.0244, 0.2023, 0.1333, 0.2088, 0.1193, 0.2757, 0.07056, 0.2678, 0.07789, 0.2026, 0.1887, 0.2215, 0.1695, 0.288, 0.1193, 0.2757, 0.1333, 0.2088, 0.2419, 0.2389, 0.2201, 0.3037, 0.1695, 0.288, 0.1887, 0.2215, 0.2688, 0.3208, 0.2436, 0.3882, 0.1983, 0.3714, 0.2201, 0.3037, 0.3146, 0.3394, 0.286, 0.407, 0.2436, 0.3882, 0.2688, 0.3208, 0.07056, 0.2678, 0.06091, 0.3397, 0.01718, 0.336, 0.02282, 0.2638, 0.1193, 0.2757, 0.1043, 0.3462, 0.06091, 0.3397, 0.07056, 0.2678, 0.1695, 0.288, 0.151, 0.3568, 0.1043, 0.3462, 0.1193, 0.2757, 0.2201, 0.3037, 0.1983, 0.3714, 0.151, 0.3568, 0.1695, 0.288, 0.2436, 0.3882, 0.2148, 0.4525, 0.175, 0.4347, 0.1983, 0.3714, 0.286, 0.407, 0.2518, 0.4723, 0.2148, 0.4525, 0.2436, 0.3882, 0.06091, 0.3397, 0.05364, 0.4088, 0.01471, 0.4082, 0.01718, 0.336, 0.1043, 0.3462, 0.09296, 0.4125, 0.05364, 0.4088, 0.06091, 0.3397, 0.151, 0.3568, 0.1337, 0.4206, 0.09296, 0.4125, 0.1043, 0.3462, 0.1983, 0.3714, 0.175, 0.4347, 0.1337, 0.4206, 0.151, 0.3568, 0.2148, 0.4525, 0.1909, 0.4963, 0.1551, 0.4809, 0.175, 0.4347, 0.2518, 0.4723, 0.2242, 0.5151, 0.1909, 0.4963, 0.2148, 0.4525, 0.05364, 0.4088, 0.05344, 0.4591, 0.01765, 0.458, 0.01471, 0.4082, 0.09296, 0.4125, 0.08703, 0.4633, 0.05344, 0.4591, 0.05364, 0.4088, 0.1337, 0.4206, 0.12, 0.4701, 0.08703, 0.4633, 0.09296, 0.4125, 0.175, 0.4347, 0.1551, 0.4809, 0.12, 0.4701, 0.1337, 0.4206, 0.1909, 0.4963, 0.1821, 0.5157, 0.1489, 0.5028, 0.1551, 0.4809, 0.2242, 0.5151, 0.212, 0.5333, 0.1821, 0.5157, 0.1909, 0.4963, 0.05344, 0.4591, 0.04962, 0.4833, 0.01698, 0.4799, 0.01765, 0.458, 0.08703, 0.4633, 0.08177, 0.4886, 0.04962, 0.4833, 0.05344, 0.4591, 0.12, 0.4701, 0.1147, 0.495, 0.08177, 0.4886, 0.08703, 0.4633, 0.1551, 0.4809, 0.1489, 0.5028, 0.1147, 0.495, 0.12, 0.4701, 0.1821, 0.5157, 0.1571, 0.5656, 0.1303, 0.5562, 0.1489, 0.5028, 0.212, 0.5333, 0.1837, 0.5778, 0.1571, 0.5656, 0.1821, 0.5157, 0.04962, 0.4833, 0.04396, 0.5363, 0.01335, 0.5328, 0.01698, 0.4799, 0.08177, 0.4886, 0.07437, 0.5415, 0.04396, 0.5363, 0.04962, 0.4833, 0.1147, 0.495, 0.1033, 0.548, 0.07437, 0.5415, 0.08177, 0.4886, 0.1489, 0.5028, 0.1303, 0.5562, 0.1033, 0.548, 0.1147, 0.495, 0.1571, 0.5656, 0.146, 0.6013, 0.1201, 0.5918, 0.1303, 0.5562, 0.1837, 0.5778, 0.17, 0.612, 0.146, 0.6013, 0.1571, 0.5656, 0.04396, 0.5363, 0.03756, 0.5721, 0.01119, 0.5704, 0.01335, 0.5328, 0.07437, 0.5415, 0.0644, 0.5762, 0.03756, 0.5721, 0.04396, 0.5363, 0.1033, 0.548, 0.09226, 0.5832, 0.0644, 0.5762, 0.07437, 0.5415, 0.1303, 0.5562, 0.1201, 0.5918, 0.09226, 0.5832, 0.1033, 0.548, 0.146, 0.6013, 0.1143, 0.6636, 0.09495, 0.6557, 0.1201, 0.5918, 0.17, 0.612, 0.1342, 0.6736, 0.1143, 0.6636, 0.146, 0.6013, 0.03756, 0.5721, 0.03398, 0.6424, 0.0111, 0.6421, 0.01119, 0.5704, 0.0644, 0.5762, 0.05573, 0.6454, 0.03398, 0.6424, 0.03756, 0.5721, 0.09226, 0.5832, 0.07571, 0.6501, 0.05573, 0.6454, 0.0644, 0.5762, 0.1201, 0.5918, 0.09495, 0.6557, 0.07571, 0.6501, 0.09226, 0.5832, 0.1143, 0.6636, 0.109, 0.6789, 0.08965, 0.6728, 0.09495, 0.6557, 0.1342, 0.6736, 0.1273, 0.687, 0.109, 0.6789, 0.1143, 0.6636, 0.03398, 0.6424, 0.0322, 0.6577, 0.01295, 0.6569, 0.0111, 0.6421, 0.05573, 0.6454, 0.05131, 0.6612, 0.0322, 0.6577, 0.03398, 0.6424, 0.07571, 0.6501, 0.07033, 0.6665, 0.05131, 0.6612, 0.05573, 0.6454, 0.09495, 0.6557, 0.08965, 0.6728, 0.07033, 0.6665, 0.07571, 0.6501, 0.109, 0.6789, 0.08292, 0.7372, 0.06902, 0.7322, 0.08965, 0.6728, 0.1273, 0.687, 0.09735, 0.7435, 0.08292, 0.7372, 0.109, 0.6789, 0.0322, 0.6577, 0.02491, 0.722, 0.008819, 0.72, 0.01295, 0.6569, 0.05131, 0.6612, 0.04051, 0.7246, 0.02491, 0.722, 0.0322, 0.6577, 0.07033, 0.6665, 0.05524, 0.728, 0.04051, 0.7246, 0.05131, 0.6612, 0.08965, 0.6728, 0.06902, 0.7322, 0.05524, 0.728, 0.07033, 0.6665, 0.08292, 0.7372, 0.06694, 0.7841, 0.05506, 0.78, 0.06902, 0.7322, 0.09735, 0.7435, 0.07805, 0.7888, 0.06694, 0.7841, 0.08292, 0.7372, 0.02491, 0.722, 0.01587, 0.7707, 0.003594, 0.7693, 0.008819, 0.72, 0.04051, 0.7246, 0.02869, 0.773, 0.01587, 0.7707, 0.02491, 0.722, 0.05524, 0.728, 0.04201, 0.7764, 0.02869, 0.773, 0.04051, 0.7246, 0.06902, 0.7322, 0.05506, 0.78, 0.04201, 0.7764, 0.05524, 0.728, 0.06694, 0.7841, 0.03691, 0.8524, 0.02973, 0.8494, 0.05506, 0.78, 0.07805, 0.7888, 0.0446, 0.8569, 0.03691, 0.8524, 0.06694, 0.7841, 0.01587, 0.7707, 0.008742, 0.845, 0.0002246, 0.845, 0.003594, 0.7693, 0.02869, 0.773, 0.01608, 0.8458, 0.008742, 0.845, 0.01587, 0.7707, 0.04201, 0.7764, 0.02298, 0.8473, 0.01608, 0.8458, 0.02869, 0.773, 0.05506, 0.78, 0.02973, 0.8494, 0.02298, 0.8473, 0.04201, 0.7764, 0.03691, 0.8524, 0.03155, 0.8636, 0.02597, 0.8616, 0.02973, 0.8494, 0.0446, 0.8569, 0.03647, 0.8663, 0.03155, 0.8636, 0.03691, 0.8524, 0.008742, 0.845, 0.00767, 0.8572, 0.001961, 0.8571, 0.0002246, 0.845, 0.01608, 0.8458, 0.01369, 0.8584, 0.00767, 0.8572, 0.008742, 0.845, 0.02298, 0.8473, 0.01981, 0.8602, 0.01369, 0.8584, 0.01608, 0.8458, 0.02973, 0.8494, 0.02597, 0.8616, 0.01981, 0.8602, 0.02298, 0.8473, 0.03155, 0.8636, 0.002658, 0.9266, 0.002254, 0.9264, 0.02597, 0.8616, 0.03647, 0.8663, 0.003064, 0.9268, 0.002658, 0.9266, 0.03155, 0.8636, 0.00767, 0.8572, 0.00102, 0.9262, 0.000578, 0.9262, 0.001961, 0.8571, 0.01369, 0.8584, 0.001442, 0.9262, 0.00102, 0.9262, 0.00767, 0.8572, 0.01981, 0.8602, 0.001852, 0.9263, 0.001442, 0.9262, 0.01369, 0.8584, 0.02597, 0.8616, 0.002254, 0.9264, 0.001852, 0.9263, 0.01981, 0.8602, 0.9985, 0.001774, 0.9998, 0.1052, 0.9422, 0.1014, 0.9427, 0.001978, 0.7209, 0.0004781, 0.7228, 0.1014, 0.6651, 0.1054, 0.6651, 0.001446, 0.7769, 0.0002246, 0.777, 0.09877, 0.7228, 0.1014, 0.7209, 0.0004781, 0.8324, 0.0008382, 0.8312, 0.09775, 0.777, 0.09877, 0.7769, 0.0002246, 0.8875, 0.001756, 0.8864, 0.09864, 0.8312, 0.09775, 0.8324, 0.0008382, 0.9427, 0.001978, 0.9422, 0.1014, 0.8864, 0.09864, 0.8875, 0.001756, 0.9998, 0.1052, 0.9884, 0.1816, 0.9344, 0.1745, 0.9422, 0.1014, 0.7228, 0.1014, 0.7296, 0.1741, 0.6762, 0.1824, 0.6651, 0.1054, 0.777, 0.09877, 0.7816, 0.1689, 0.7296, 0.1741, 0.7228, 0.1014, 0.8312, 0.09775, 0.8324, 0.1677, 0.7816, 0.1689, 0.777, 0.09877, 0.8864, 0.09864, 0.8826, 0.17, 0.8324, 0.1677, 0.8312, 0.09775, 0.9422, 0.1014, 0.9344, 0.1745, 0.8826, 0.17, 0.8864, 0.09864, 0.9884, 0.1816, 0.9787, 0.245, 0.9275, 0.2376, 0.9344, 0.1745, 0.7296, 0.1741, 0.7393, 0.2374, 0.6904, 0.2445, 0.6762, 0.1824, 0.7816, 0.1689, 0.7854, 0.2335, 0.7393, 0.2374, 0.7296, 0.1741, 0.8324, 0.1677, 0.8299, 0.2321, 0.7854, 0.2335, 0.7816, 0.1689, 0.8826, 0.17, 0.8769, 0.2333, 0.8299, 0.2321, 0.8324, 0.1677, 0.9344, 0.1745, 0.9275, 0.2376, 0.8769, 0.2333, 0.8826, 0.17, 0.9787, 0.245, 0.9641, 0.3162, 0.9187, 0.3101, 0.9275, 0.2376, 0.7393, 0.2374, 0.745, 0.3082, 0.6999, 0.316, 0.6904, 0.2445, 0.7854, 0.2335, 0.7895, 0.3044, 0.745, 0.3082, 0.7393, 0.2374, 0.8299, 0.2321, 0.8329, 0.3043, 0.7895, 0.3044, 0.7854, 0.2335, 0.8769, 0.2333, 0.8753, 0.3063, 0.8329, 0.3043, 0.8299, 0.2321, 0.9275, 0.2376, 0.9187, 0.3101, 0.8753, 0.3063, 0.8769, 0.2333, 0.9641, 0.3162, 0.9559, 0.3905, 0.9126, 0.381, 0.9187, 0.3101, 0.745, 0.3082, 0.7574, 0.3777, 0.7196, 0.3852, 0.6999, 0.316, 0.7895, 0.3044, 0.7913, 0.3741, 0.7574, 0.3777, 0.745, 0.3082, 0.8329, 0.3043, 0.8264, 0.3726, 0.7913, 0.3741, 0.7895, 0.3044, 0.8753, 0.3063, 0.8673, 0.3746, 0.8264, 0.3726, 0.8329, 0.3043, 0.9187, 0.3101, 0.9126, 0.381, 0.8673, 0.3746, 0.8753, 0.3063, 0.9559, 0.3905, 0.9209, 0.4747, 0.8904, 0.4612, 0.9126, 0.381, 0.7574, 0.3777, 0.7692, 0.4564, 0.7385, 0.4693, 0.7196, 0.3852, 0.7913, 0.3741, 0.7996, 0.4498, 0.7692, 0.4564, 0.7574, 0.3777, 0.8264, 0.3726, 0.8303, 0.4484, 0.7996, 0.4498, 0.7913, 0.3741, 0.8673, 0.3746, 0.8607, 0.4525, 0.8303, 0.4484, 0.8264, 0.3726, 0.9126, 0.381, 0.8904, 0.4612, 0.8607, 0.4525, 0.8673, 0.3746, 0.9209, 0.4747, 0.9145, 0.4851, 0.887, 0.4714, 0.8904, 0.4612, 0.7692, 0.4564, 0.7724, 0.4654, 0.7461, 0.4794, 0.7385, 0.4693, 0.7996, 0.4498, 0.8002, 0.4571, 0.7724, 0.4654, 0.7692, 0.4564, 0.8303, 0.4484, 0.8294, 0.4554, 0.8002, 0.4571, 0.7996, 0.4498, 0.8607, 0.4525, 0.8585, 0.4615, 0.8294, 0.4554, 0.8303, 0.4484, 0.8904, 0.4612, 0.887, 0.4714, 0.8585, 0.4615, 0.8607, 0.4525, 0.9145, 0.4851, 0.8872, 0.5206, 0.8678, 0.5047, 0.887, 0.4714, 0.7724, 0.4654, 0.7905, 0.5015, 0.7706, 0.5167, 0.7461, 0.4794, 0.8002, 0.4571, 0.8097, 0.4946, 0.7905, 0.5015, 0.7724, 0.4654, 0.8294, 0.4554, 0.8282, 0.4929, 0.8097, 0.4946, 0.8002, 0.4571, 0.8585, 0.4615, 0.8476, 0.4958, 0.8282, 0.4929, 0.8294, 0.4554, 0.887, 0.4714, 0.8678, 0.5047, 0.8476, 0.4958, 0.8585, 0.4615, 0.8872, 0.5206, 0.8806, 0.5258, 0.8646, 0.5108, 0.8678, 0.5047, 0.7905, 0.5015, 0.7943, 0.5096, 0.7772, 0.5225, 0.7706, 0.5167, 0.8097, 0.4946, 0.8111, 0.5034, 0.7943, 0.5096, 0.7905, 0.5015, 0.8282, 0.4929, 0.8281, 0.5014, 0.8111, 0.5034, 0.8097, 0.4946, 0.8476, 0.4958, 0.8461, 0.5029, 0.8281, 0.5014, 0.8282, 0.4929, 0.8678, 0.5047, 0.8646, 0.5108, 0.8461, 0.5029, 0.8476, 0.4958, 0.8806, 0.5258, 0.872, 0.5312, 0.8588, 0.5184, 0.8646, 0.5108, 0.7943, 0.5096, 0.7987, 0.5169, 0.7851, 0.5292, 0.7772, 0.5225, 0.8111, 0.5034, 0.8134, 0.5102, 0.7987, 0.5169, 0.7943, 0.5096, 0.8281, 0.5014, 0.8284, 0.5085, 0.8134, 0.5102, 0.8111, 0.5034, 0.8461, 0.5029, 0.8436, 0.511, 0.8284, 0.5085, 0.8281, 0.5014, 0.8646, 0.5108, 0.8588, 0.5184, 0.8436, 0.511, 0.8461, 0.5029, 0.872, 0.5312, 0.8655, 0.5364, 0.8544, 0.5254, 0.8588, 0.5184, 0.7987, 0.5169, 0.8035, 0.5239, 0.7923, 0.5337, 0.7851, 0.5292, 0.8134, 0.5102, 0.8154, 0.519, 0.8035, 0.5239, 0.7987, 0.5169, 0.8284, 0.5085, 0.8276, 0.5174, 0.8154, 0.519, 0.8134, 0.5102, 0.8436, 0.511, 0.8409, 0.5194, 0.8276, 0.5174, 0.8284, 0.5085, 0.8588, 0.5184, 0.8544, 0.5254, 0.8409, 0.5194, 0.8436, 0.511, 0.8655, 0.5364, 0.8558, 0.5423, 0.8481, 0.5337, 0.8544, 0.5254, 0.8035, 0.5239, 0.8095, 0.5341, 0.8012, 0.5417, 0.7923, 0.5337, 0.8154, 0.519, 0.8189, 0.5297, 0.8095, 0.5341, 0.8035, 0.5239, 0.8276, 0.5174, 0.8284, 0.5279, 0.8189, 0.5297, 0.8154, 0.519, 0.8409, 0.5194, 0.8384, 0.529, 0.8284, 0.5279, 0.8276, 0.5174, 0.8544, 0.5254, 0.8481, 0.5337, 0.8384, 0.529, 0.8409, 0.5194, 0.8558, 0.5423, 0.8472, 0.5476, 0.8423, 0.5415, 0.8481, 0.5337, 0.8095, 0.5341, 0.815, 0.5415, 0.8098, 0.5473, 0.8012, 0.5417, 0.8189, 0.5297, 0.8214, 0.538, 0.815, 0.5415, 0.8095, 0.5341, 0.8284, 0.5279, 0.8284, 0.5367, 0.8214, 0.538, 0.8189, 0.5297, 0.8384, 0.529, 0.8356, 0.5378, 0.8284, 0.5367, 0.8284, 0.5279, 0.8481, 0.5337, 0.8423, 0.5415, 0.8356, 0.5378, 0.8384, 0.529, 0.8472, 0.5476, 0.8379, 0.5515, 0.8356, 0.5482, 0.8423, 0.5415, 0.815, 0.5415, 0.8215, 0.5491, 0.8188, 0.5526, 0.8098, 0.5473, 0.8214, 0.538, 0.8251, 0.5466, 0.8215, 0.5491, 0.815, 0.5415, 0.8284, 0.5367, 0.829, 0.5458, 0.8251, 0.5466, 0.8214, 0.538, 0.8356, 0.5378, 0.8325, 0.5464, 0.829, 0.5458, 0.8284, 0.5367, 0.8423, 0.5415, 0.8356, 0.5482, 0.8325, 0.5464, 0.8356, 0.5378, 0.8379, 0.5515, 0.8287, 0.556, 0.8356, 0.5482, 0.8215, 0.5491, 0.8287, 0.556, 0.8188, 0.5526, 0.8251, 0.5466, 0.8287, 0.556, 0.8215, 0.5491, 0.829, 0.5458, 0.8287, 0.556, 0.8251, 0.5466, 0.8325, 0.5464, 0.8287, 0.556, 0.829, 0.5458, 0.8356, 0.5482, 0.8287, 0.556, 0.8325, 0.5464, 0.6783, 0.6562, 0.7461, 0.6763, 0.742, 0.7049, 0.6694, 0.694, 0.692, 0.6208, 0.7544, 0.6494, 0.7461, 0.6763, 0.6783, 0.6562, 0.7097, 0.5879, 0.7693, 0.6235, 0.7544, 0.6494, 0.692, 0.6208, 0.7302, 0.5564, 0.7908, 0.5995, 0.7693, 0.6235, 0.7097, 0.5879, 0.6659, 0.7329, 0.7405, 0.7369, 0.741, 0.7711, 0.6651, 0.7711, 0.6694, 0.694, 0.742, 0.7049, 0.7405, 0.7369, 0.6659, 0.7329, 0.7461, 0.6763, 0.7684, 0.6798, 0.7655, 0.7067, 0.742, 0.7049, 0.7544, 0.6494, 0.7749, 0.6574, 0.7684, 0.6798, 0.7461, 0.6763, 0.7693, 0.6235, 0.787, 0.6375, 0.7749, 0.6574, 0.7544, 0.6494, 0.7908, 0.5995, 0.8073, 0.618, 0.787, 0.6375, 0.7693, 0.6235, 0.7405, 0.7369, 0.7645, 0.7379, 0.7664, 0.7697, 0.741, 0.7711, 0.742, 0.7049, 0.7655, 0.7067, 0.7645, 0.7379, 0.7405, 0.7369, 0.7684, 0.6798, 0.7821, 0.6829, 0.7758, 0.7076, 0.7655, 0.7067, 0.7749, 0.6574, 0.7893, 0.6639, 0.7821, 0.6829, 0.7684, 0.6798, 0.787, 0.6375, 0.7988, 0.6469, 0.7893, 0.6639, 0.7749, 0.6574, 0.8073, 0.618, 0.8158, 0.6285, 0.7988, 0.6469, 0.787, 0.6375, 0.7645, 0.7379, 0.7739, 0.7377, 0.7796, 0.7666, 0.7664, 0.7697, 0.7655, 0.7067, 0.7758, 0.7076, 0.7739, 0.7377, 0.7645, 0.7379, 0.7821, 0.6829, 0.79, 0.6862, 0.7805, 0.7092, 0.7758, 0.7076, 0.7893, 0.6639, 0.7996, 0.6689, 0.79, 0.6862, 0.7821, 0.6829, 0.7988, 0.6469, 0.8091, 0.6539, 0.7996, 0.6689, 0.7893, 0.6639, 0.8158, 0.6285, 0.8235, 0.6362, 0.8091, 0.6539, 0.7988, 0.6469, 0.7739, 0.7377, 0.7787, 0.7375, 0.7886, 0.7625, 0.7796, 0.7666, 0.7758, 0.7076, 0.7805, 0.7092, 0.7787, 0.7375, 0.7739, 0.7377, 0.79, 0.6862, 0.7969, 0.6902, 0.7899, 0.7112, 0.7805, 0.7092, 0.7996, 0.6689, 0.8063, 0.6738, 0.7969, 0.6902, 0.79, 0.6862, 0.8091, 0.6539, 0.8171, 0.6597, 0.8063, 0.6738, 0.7996, 0.6689, 0.8235, 0.6362, 0.8317, 0.6454, 0.8171, 0.6597, 0.8091, 0.6539, 0.7787, 0.7375, 0.7896, 0.735, 0.7976, 0.7562, 0.7886, 0.7625, 0.7805, 0.7092, 0.7899, 0.7112, 0.7896, 0.735, 0.7787, 0.7375, 0.7969, 0.6902, 0.806, 0.6932, 0.8001, 0.7124, 0.7899, 0.7112, 0.8063, 0.6738, 0.8144, 0.6785, 0.806, 0.6932, 0.7969, 0.6902, 0.8171, 0.6597, 0.8242, 0.6668, 0.8144, 0.6785, 0.8063, 0.6738, 0.8317, 0.6454, 0.8373, 0.655, 0.8242, 0.6668, 0.8171, 0.6597, 0.7896, 0.735, 0.7999, 0.7337, 0.8072, 0.7523, 0.7976, 0.7562, 0.7899, 0.7112, 0.8001, 0.7124, 0.7999, 0.7337, 0.7896, 0.735, 0.806, 0.6932, 0.8139, 0.6979, 0.8087, 0.7141, 0.8001, 0.7124, 0.8144, 0.6785, 0.8226, 0.6851, 0.8139, 0.6979, 0.806, 0.6932, 0.8242, 0.6668, 0.8325, 0.6744, 0.8226, 0.6851, 0.8144, 0.6785, 0.8373, 0.655, 0.8446, 0.665, 0.8325, 0.6744, 0.8242, 0.6668, 0.7999, 0.7337, 0.8099, 0.7312, 0.8166, 0.7457, 0.8072, 0.7523, 0.8001, 0.7124, 0.8087, 0.7141, 0.8099, 0.7312, 0.7999, 0.7337, 0.8139, 0.6979, 0.8235, 0.7017, 0.82, 0.7147, 0.8087, 0.7141, 0.8226, 0.6851, 0.8301, 0.691, 0.8235, 0.7017, 0.8139, 0.6979, 0.8325, 0.6744, 0.8386, 0.6824, 0.8301, 0.691, 0.8226, 0.6851, 0.8446, 0.665, 0.8492, 0.6757, 0.8386, 0.6824, 0.8325, 0.6744, 0.8099, 0.7312, 0.8212, 0.7283, 0.8263, 0.7403, 0.8166, 0.7457, 0.8087, 0.7141, 0.82, 0.7147, 0.8212, 0.7283, 0.8099, 0.7312, 0.8235, 0.7017, 0.8336, 0.7066, 0.8314, 0.7162, 0.82, 0.7147, 0.8301, 0.691, 0.8384, 0.6977, 0.8336, 0.7066, 0.8235, 0.7017, 0.8386, 0.6824, 0.8453, 0.6902, 0.8384, 0.6977, 0.8301, 0.691, 0.8492, 0.6757, 0.854, 0.6852, 0.8453, 0.6902, 0.8386, 0.6824, 0.8212, 0.7283, 0.832, 0.7256, 0.835, 0.7346, 0.8263, 0.7403, 0.82, 0.7147, 0.8314, 0.7162, 0.832, 0.7256, 0.8212, 0.7283, 0.8336, 0.7066, 0.8443, 0.7093, 0.843, 0.7165, 0.8314, 0.7162, 0.8384, 0.6977, 0.8475, 0.7034, 0.8443, 0.7093, 0.8336, 0.7066, 0.8453, 0.6902, 0.8518, 0.6992, 0.8475, 0.7034, 0.8384, 0.6977, 0.854, 0.6852, 0.8574, 0.6959, 0.8518, 0.6992, 0.8453, 0.6902, 0.832, 0.7256, 0.8432, 0.7241, 0.8454, 0.7309, 0.835, 0.7346, 0.8314, 0.7162, 0.843, 0.7165, 0.8432, 0.7241, 0.832, 0.7256, 0.8443, 0.7093, 0.8546, 0.7141, 0.8537, 0.7178, 0.843, 0.7165, 0.8475, 0.7034, 0.8566, 0.7109, 0.8546, 0.7141, 0.8443, 0.7093, 0.8518, 0.6992, 0.8593, 0.7083, 0.8566, 0.7109, 0.8475, 0.7034, 0.8574, 0.6959, 0.8624, 0.7066, 0.8593, 0.7083, 0.8518, 0.6992, 0.8432, 0.7241, 0.8541, 0.7214, 0.8556, 0.7247, 0.8454, 0.7309, 0.843, 0.7165, 0.8537, 0.7178, 0.8541, 0.7214, 0.8432, 0.7241, 0.8546, 0.7141, 0.8653, 0.718, 0.8537, 0.7178, 0.8566, 0.7109, 0.8653, 0.718, 0.8546, 0.7141, 0.8593, 0.7083, 0.8653, 0.718, 0.8566, 0.7109, 0.8624, 0.7066, 0.8653, 0.718, 0.8593, 0.7083, 0.8541, 0.7214, 0.8653, 0.718, 0.8556, 0.7247, 0.8537, 0.7178, 0.8653, 0.718, 0.8541, 0.7214, 0.7604, 0.9505, 0.7562, 0.9415, 0.7812, 0.9244, 0.7883, 0.933, 0.7294, 0.9627, 0.7271, 0.9539, 0.7562, 0.9415, 0.7604, 0.9505, 0.6965, 0.9696, 0.6955, 0.96, 0.7271, 0.9539, 0.7294, 0.9627, 0.6657, 0.9715, 0.6651, 0.9593, 0.6955, 0.96, 0.6965, 0.9696, 0.8107, 0.9097, 0.8014, 0.9033, 0.8164, 0.8786, 0.8278, 0.883, 0.7883, 0.933, 0.7812, 0.9244, 0.8014, 0.9033, 0.8107, 0.9097, 0.7562, 0.9415, 0.7505, 0.9324, 0.7732, 0.9153, 0.7812, 0.9244, 0.7271, 0.9539, 0.724, 0.9453, 0.7505, 0.9324, 0.7562, 0.9415, 0.6955, 0.96, 0.6949, 0.9513, 0.724, 0.9453, 0.7271, 0.9539, 0.6651, 0.9593, 0.6673, 0.9497, 0.6949, 0.9513, 0.6955, 0.96, 0.8014, 0.9033, 0.7926, 0.8958, 0.8079, 0.8741, 0.8164, 0.8786, 0.7812, 0.9244, 0.7732, 0.9153, 0.7926, 0.8958, 0.8014, 0.9033, 0.7505, 0.9324, 0.7384, 0.9113, 0.7577, 0.8969, 0.7732, 0.9153, 0.724, 0.9453, 0.7163, 0.9219, 0.7384, 0.9113, 0.7505, 0.9324, 0.6949, 0.9513, 0.6924, 0.9268, 0.7163, 0.9219, 0.724, 0.9453, 0.6673, 0.9497, 0.6687, 0.9268, 0.6924, 0.9268, 0.6949, 0.9513, 0.7926, 0.8958, 0.7743, 0.8804, 0.7884, 0.8622, 0.8079, 0.8741, 0.7732, 0.9153, 0.7577, 0.8969, 0.7743, 0.8804, 0.7926, 0.8958, 0.7384, 0.9113, 0.7251, 0.8903, 0.7421, 0.8793, 0.7577, 0.8969, 0.7163, 0.9219, 0.7077, 0.8974, 0.7251, 0.8903, 0.7384, 0.9113, 0.6924, 0.9268, 0.6899, 0.9019, 0.7077, 0.8974, 0.7163, 0.9219, 0.6687, 0.9268, 0.6705, 0.9035, 0.6899, 0.9019, 0.6924, 0.9268, 0.7743, 0.8804, 0.757, 0.8645, 0.7697, 0.848, 0.7884, 0.8622, 0.7577, 0.8969, 0.7421, 0.8793, 0.757, 0.8645, 0.7743, 0.8804, 0.7251, 0.8903, 0.7125, 0.8621, 0.7238, 0.855, 0.7421, 0.8793, 0.7077, 0.8974, 0.6992, 0.8677, 0.7125, 0.8621, 0.7251, 0.8903, 0.6899, 0.9019, 0.684, 0.8719, 0.6992, 0.8677, 0.7077, 0.8974, 0.6705, 0.9035, 0.6672, 0.8737, 0.684, 0.8719, 0.6899, 0.9019, 0.757, 0.8645, 0.7347, 0.8457, 0.7443, 0.8327, 0.7697, 0.848, 0.7421, 0.8793, 0.7238, 0.855, 0.7347, 0.8457, 0.757, 0.8645, 0.7125, 0.8621, 0.7078, 0.854, 0.719, 0.8475, 0.7238, 0.855, 0.6992, 0.8677, 0.6955, 0.8599, 0.7078, 0.854, 0.7125, 0.8621, 0.684, 0.8719, 0.682, 0.8639, 0.6955, 0.8599, 0.6992, 0.8677, 0.6672, 0.8737, 0.6677, 0.8646, 0.682, 0.8639, 0.684, 0.8719, 0.7347, 0.8457, 0.7288, 0.8391, 0.7367, 0.8281, 0.7443, 0.8327, 0.7238, 0.855, 0.719, 0.8475, 0.7288, 0.8391, 0.7347, 0.8457, 0.7078, 0.854, 0.7043, 0.8467, 0.7132, 0.8403, 0.719, 0.8475, 0.6955, 0.8599, 0.6933, 0.852, 0.7043, 0.8467, 0.7078, 0.854, 0.682, 0.8639, 0.681, 0.8545, 0.6933, 0.852, 0.6955, 0.8599, 0.6677, 0.8646, 0.6688, 0.8538, 0.681, 0.8545, 0.682, 0.8639, 0.7288, 0.8391, 0.7205, 0.8329, 0.7267, 0.8238, 0.7367, 0.8281, 0.719, 0.8475, 0.7132, 0.8403, 0.7205, 0.8329, 0.7288, 0.8391, 0.7043, 0.8467, 0.6984, 0.839, 0.7064, 0.833, 0.7132, 0.8403, 0.6933, 0.852, 0.6895, 0.8428, 0.6984, 0.839, 0.7043, 0.8467, 0.681, 0.8545, 0.6806, 0.8442, 0.6895, 0.8428, 0.6933, 0.852, 0.6688, 0.8538, 0.6718, 0.8435, 0.6806, 0.8442, 0.681, 0.8545, 0.7205, 0.8329, 0.7132, 0.826, 0.7178, 0.8181, 0.7267, 0.8238, 0.7132, 0.8403, 0.7064, 0.833, 0.7132, 0.826, 0.7205, 0.8329, 0.6984, 0.839, 0.6946, 0.8289, 0.7001, 0.8253, 0.7064, 0.833, 0.6895, 0.8428, 0.6876, 0.8313, 0.6946, 0.8289, 0.6984, 0.839, 0.6806, 0.8442, 0.68, 0.8323, 0.6876, 0.8313, 0.6895, 0.8428, 0.6718, 0.8435, 0.6729, 0.8323, 0.68, 0.8323, 0.6806, 0.8442, 0.7132, 0.826, 0.7043, 0.8209, 0.7073, 0.8157, 0.7178, 0.8181, 0.7064, 0.833, 0.7001, 0.8253, 0.7043, 0.8209, 0.7132, 0.826, 0.6946, 0.8289, 0.6852, 0.8126, 0.6884, 0.8106, 0.7001, 0.8253, 0.6876, 0.8313, 0.6818, 0.8141, 0.6852, 0.8126, 0.6946, 0.8289, 0.68, 0.8323, 0.6784, 0.815, 0.6818, 0.8141, 0.6876, 0.8313, 0.6729, 0.8323, 0.6749, 0.8154, 0.6784, 0.815, 0.68, 0.8323, 0.7043, 0.8209, 0.6915, 0.8083, 0.6942, 0.8058, 0.7073, 0.8157, 0.7001, 0.8253, 0.6884, 0.8106, 0.6915, 0.8083, 0.7043, 0.8209, 0.6852, 0.8126, 0.6651, 0.7716, 0.6884, 0.8106, 0.6818, 0.8141, 0.6651, 0.7716, 0.6852, 0.8126, 0.6784, 0.815, 0.6651, 0.7716, 0.6818, 0.8141, 0.6749, 0.8154, 0.6651, 0.7716, 0.6784, 0.815, 0.6915, 0.8083, 0.6651, 0.7716, 0.6942, 0.8058, 0.6884, 0.8106, 0.6651, 0.7716, 0.6915, 0.8083, 0.4896, 0.9441, 0.4891, 0.9205, 0.4982, 0.9197, 0.4996, 0.9437, 0.4796, 0.9441, 0.4801, 0.9205, 0.4891, 0.9205, 0.4896, 0.9441, 0.4697, 0.9437, 0.4713, 0.9196, 0.4801, 0.9205, 0.4796, 0.9441, 0.4596, 0.9428, 0.4625, 0.9179, 0.4713, 0.9196, 0.4697, 0.9437, 0.5096, 0.9429, 0.507, 0.9185, 0.5159, 0.9168, 0.5198, 0.9416, 0.4996, 0.9437, 0.4982, 0.9197, 0.507, 0.9185, 0.5096, 0.9429, 0.4891, 0.9205, 0.4885, 0.9111, 0.4965, 0.9105, 0.4982, 0.9197, 0.4801, 0.9205, 0.481, 0.9112, 0.4885, 0.9111, 0.4891, 0.9205, 0.4713, 0.9196, 0.4733, 0.9107, 0.481, 0.9112, 0.4801, 0.9205, 0.4625, 0.9179, 0.4653, 0.9093, 0.4733, 0.9107, 0.4713, 0.9196, 0.507, 0.9185, 0.505, 0.9095, 0.5133, 0.9079, 0.5159, 0.9168, 0.4982, 0.9197, 0.4965, 0.9105, 0.505, 0.9095, 0.507, 0.9185, 0.4885, 0.9111, 0.4882, 0.901, 0.4964, 0.9007, 0.4965, 0.9105, 0.481, 0.9112, 0.4805, 0.9013, 0.4882, 0.901, 0.4885, 0.9111, 0.4733, 0.9107, 0.4735, 0.9012, 0.4805, 0.9013, 0.481, 0.9112, 0.4653, 0.9093, 0.4665, 0.9004, 0.4735, 0.9012, 0.4733, 0.9107, 0.505, 0.9095, 0.5044, 0.9002, 0.5118, 0.899, 0.5133, 0.9079, 0.4965, 0.9105, 0.4964, 0.9007, 0.5044, 0.9002, 0.505, 0.9095, 0.4882, 0.901, 0.4878, 0.8918, 0.4954, 0.8913, 0.4964, 0.9007, 0.4805, 0.9013, 0.4808, 0.8915, 0.4878, 0.8918, 0.4882, 0.901, 0.4735, 0.9012, 0.4747, 0.8907, 0.4808, 0.8915, 0.4805, 0.9013, 0.4665, 0.9004, 0.4687, 0.8895, 0.4747, 0.8907, 0.4735, 0.9012, 0.5044, 0.9002, 0.5028, 0.89, 0.5092, 0.888, 0.5118, 0.899, 0.4964, 0.9007, 0.4954, 0.8913, 0.5028, 0.89, 0.5044, 0.9002, 0.4878, 0.8918, 0.4882, 0.8821, 0.4942, 0.8815, 0.4954, 0.8913, 0.4808, 0.8915, 0.4823, 0.8815, 0.4882, 0.8821, 0.4878, 0.8918, 0.4747, 0.8907, 0.4769, 0.8803, 0.4823, 0.8815, 0.4808, 0.8915, 0.4687, 0.8895, 0.4718, 0.8787, 0.4769, 0.8803, 0.4747, 0.8907, 0.5028, 0.89, 0.4994, 0.88, 0.5042, 0.8779, 0.5092, 0.888, 0.4954, 0.8913, 0.4942, 0.8815, 0.4994, 0.88, 0.5028, 0.89, 0.4882, 0.8821, 0.4878, 0.8721, 0.4918, 0.8718, 0.4942, 0.8815, 0.4823, 0.8815, 0.4839, 0.872, 0.4878, 0.8721, 0.4882, 0.8821, 0.4769, 0.8803, 0.48, 0.8713, 0.4839, 0.872, 0.4823, 0.8815, 0.4718, 0.8787, 0.4759, 0.8701, 0.48, 0.8713, 0.4769, 0.8803, 0.4994, 0.88, 0.4959, 0.8709, 0.4999, 0.8694, 0.5042, 0.8779, 0.4942, 0.8815, 0.4918, 0.8718, 0.4959, 0.8709, 0.4994, 0.88, 0.4878, 0.8721, 0.4879, 0.8624, 0.4911, 0.8621, 0.4918, 0.8718, 0.4839, 0.872, 0.4844, 0.8622, 0.4879, 0.8624, 0.4878, 0.8721, 0.48, 0.8713, 0.4811, 0.8618, 0.4844, 0.8622, 0.4839, 0.872, 0.4759, 0.8701, 0.4779, 0.861, 0.4811, 0.8618, 0.48, 0.8713, 0.4959, 0.8709, 0.494, 0.8616, 0.4969, 0.8607, 0.4999, 0.8694, 0.4918, 0.8718, 0.4911, 0.8621, 0.494, 0.8616, 0.4959, 0.8709, 0.4879, 0.8624, 0.4874, 0.853, 0.4893, 0.8528, 0.4911, 0.8621, 0.4844, 0.8622, 0.4855, 0.8529, 0.4874, 0.853, 0.4879, 0.8624, 0.4811, 0.8618, 0.4835, 0.8526, 0.4855, 0.8529, 0.4844, 0.8622, 0.4779, 0.861, 0.4814, 0.8521, 0.4835, 0.8526, 0.4811, 0.8618, 0.494, 0.8616, 0.4914, 0.8524, 0.4936, 0.8518, 0.4969, 0.8607, 0.4911, 0.8621, 0.4893, 0.8528, 0.4914, 0.8524, 0.494, 0.8616, 0.4874, 0.853, 0.4873, 0.8431, 0.4884, 0.843, 0.4893, 0.8528, 0.4855, 0.8529, 0.486, 0.8431, 0.4873, 0.8431, 0.4874, 0.853, 0.4835, 0.8526, 0.4849, 0.843, 0.486, 0.8431, 0.4855, 0.8529, 0.4814, 0.8521, 0.4838, 0.8427, 0.4849, 0.843, 0.4835, 0.8526, 0.4914, 0.8524, 0.4896, 0.8429, 0.4907, 0.8425, 0.4936, 0.8518, 0.4893, 0.8528, 0.4884, 0.843, 0.4896, 0.8429, 0.4914, 0.8524, 0.4873, 0.8431, 0.487, 0.8332, 0.4884, 0.843, 0.486, 0.8431, 0.487, 0.8332, 0.4873, 0.8431, 0.4849, 0.843, 0.487, 0.8332, 0.486, 0.8431, 0.4838, 0.8427, 0.487, 0.8332, 0.4849, 0.843, 0.4896, 0.8429, 0.487, 0.8332, 0.4907, 0.8425, 0.4884, 0.843, 0.487, 0.8332, 0.4896, 0.8429, 0.6303, 0.0004458, 0.632, 0.08331, 0.5999, 0.08483, 0.5961, 0.00167, 0.6646, 0.0002247, 0.6639, 0.08301, 0.632, 0.08331, 0.6303, 0.0004458, 0.4931, 0.01394, 0.5095, 0.09553, 0.4793, 0.101, 0.4596, 0.0215, 0.5273, 0.007961, 0.5392, 0.09107, 0.5095, 0.09553, 0.4931, 0.01394, 0.5619, 0.004003, 0.5689, 0.08749, 0.5392, 0.09107, 0.5273, 0.007961, 0.5961, 0.00167, 0.5999, 0.08483, 0.5689, 0.08749, 0.5619, 0.004003, 0.632, 0.08331, 0.6357, 0.1766, 0.6089, 0.1779, 0.5999, 0.08483, 0.6639, 0.08301, 0.6629, 0.1763, 0.6357, 0.1766, 0.632, 0.08331, 0.5095, 0.09553, 0.5217, 0.1883, 0.4932, 0.1936, 0.4793, 0.101, 0.5392, 0.09107, 0.5514, 0.184, 0.5217, 0.1883, 0.5095, 0.09553, 0.5689, 0.08749, 0.5809, 0.1804, 0.5514, 0.184, 0.5392, 0.09107, 0.5999, 0.08483, 0.6089, 0.1779, 0.5809, 0.1804, 0.5689, 0.08749, 0.6357, 0.1766, 0.6375, 0.2696, 0.6125, 0.2709, 0.6089, 0.1779, 0.6629, 0.1763, 0.6626, 0.2689, 0.6375, 0.2696, 0.6357, 0.1766, 0.5217, 0.1883, 0.5406, 0.2793, 0.5163, 0.284, 0.4932, 0.1936, 0.5514, 0.184, 0.5644, 0.2757, 0.5406, 0.2793, 0.5217, 0.1883, 0.5809, 0.1804, 0.5882, 0.2728, 0.5644, 0.2757, 0.5514, 0.184, 0.6089, 0.1779, 0.6125, 0.2709, 0.5882, 0.2728, 0.5809, 0.1804, 0.6375, 0.2696, 0.6433, 0.36, 0.6214, 0.3612, 0.6125, 0.2709, 0.6626, 0.2689, 0.6646, 0.3597, 0.6433, 0.36, 0.6375, 0.2696, 0.5406, 0.2793, 0.5528, 0.3695, 0.5316, 0.3737, 0.5163, 0.284, 0.5644, 0.2757, 0.5753, 0.366, 0.5528, 0.3695, 0.5406, 0.2793, 0.5882, 0.2728, 0.5985, 0.3633, 0.5753, 0.366, 0.5644, 0.2757, 0.6125, 0.2709, 0.6214, 0.3612, 0.5985, 0.3633, 0.5882, 0.2728, 0.6433, 0.36, 0.6433, 0.4575, 0.6244, 0.4578, 0.6214, 0.3612, 0.6646, 0.3597, 0.662, 0.458, 0.6433, 0.4575, 0.6433, 0.36, 0.5528, 0.3695, 0.5729, 0.4639, 0.5556, 0.4677, 0.5316, 0.3737, 0.5753, 0.366, 0.5894, 0.4611, 0.5729, 0.4639, 0.5528, 0.3695, 0.5985, 0.3633, 0.6064, 0.459, 0.5894, 0.4611, 0.5753, 0.366, 0.6214, 0.3612, 0.6244, 0.4578, 0.6064, 0.459, 0.5985, 0.3633, 0.6433, 0.4575, 0.6425, 0.529, 0.6288, 0.5292, 0.6244, 0.4578, 0.662, 0.458, 0.6565, 0.5295, 0.6425, 0.529, 0.6433, 0.4575, 0.5729, 0.4639, 0.5854, 0.5347, 0.5711, 0.5379, 0.5556, 0.4677, 0.5894, 0.4611, 0.6, 0.5322, 0.5854, 0.5347, 0.5729, 0.4639, 0.6064, 0.459, 0.6148, 0.5303, 0.6, 0.5322, 0.5894, 0.4611, 0.6244, 0.4578, 0.6288, 0.5292, 0.6148, 0.5303, 0.6064, 0.459, 0.6425, 0.529, 0.6414, 0.5966, 0.6305, 0.5968, 0.6288, 0.5292, 0.6565, 0.5295, 0.6527, 0.5968, 0.6414, 0.5966, 0.6425, 0.529, 0.5854, 0.5347, 0.6, 0.6004, 0.5895, 0.6027, 0.5711, 0.5379, 0.6, 0.5322, 0.6102, 0.5987, 0.6, 0.6004, 0.5854, 0.5347, 0.6148, 0.5303, 0.6202, 0.5975, 0.6102, 0.5987, 0.6, 0.5322, 0.6288, 0.5292, 0.6305, 0.5968, 0.6202, 0.5975, 0.6148, 0.5303, 0.6414, 0.5966, 0.6435, 0.6766, 0.6363, 0.6768, 0.6305, 0.5968, 0.6527, 0.5968, 0.6509, 0.6766, 0.6435, 0.6766, 0.6414, 0.5966, 0.6, 0.6004, 0.6129, 0.6796, 0.6054, 0.6811, 0.5895, 0.6027, 0.6102, 0.5987, 0.6205, 0.6784, 0.6129, 0.6796, 0.6, 0.6004, 0.6202, 0.5975, 0.6286, 0.6775, 0.6205, 0.6784, 0.6102, 0.5987, 0.6305, 0.5968, 0.6363, 0.6768, 0.6286, 0.6775, 0.6202, 0.5975, 0.6435, 0.6766, 0.6438, 0.7597, 0.6399, 0.7597, 0.6363, 0.6768, 0.6509, 0.6766, 0.6477, 0.7598, 0.6438, 0.7597, 0.6435, 0.6766, 0.6129, 0.6796, 0.6288, 0.7611, 0.625, 0.762, 0.6054, 0.6811, 0.6205, 0.6784, 0.6325, 0.7605, 0.6288, 0.7611, 0.6129, 0.6796, 0.6286, 0.6775, 0.6362, 0.76, 0.6325, 0.7605, 0.6205, 0.6784, 0.6363, 0.6768, 0.6399, 0.7597, 0.6362, 0.76, 0.6286, 0.6775, 0.6438, 0.7597, 0.6433, 0.8327, 0.6399, 0.7597, 0.6477, 0.7598, 0.6433, 0.8327, 0.6438, 0.7597, 0.6288, 0.7611, 0.6433, 0.8327, 0.625, 0.762, 0.6325, 0.7605, 0.6433, 0.8327, 0.6288, 0.7611, 0.6362, 0.76, 0.6433, 0.8327, 0.6325, 0.7605, 0.6399, 0.7597, 0.6433, 0.8327, 0.6362, 0.76, 0.9027, 0.5592, 0.8977, 0.5951, 0.8868, 0.5941, 0.8907, 0.5578, 0.9147, 0.561, 0.9085, 0.5971, 0.8977, 0.5951, 0.9027, 0.5592, 0.9268, 0.5633, 0.9189, 0.5999, 0.9085, 0.5971, 0.9147, 0.561, 0.9391, 0.5663, 0.9292, 0.6034, 0.9189, 0.5999, 0.9268, 0.5633, 0.8784, 0.5568, 0.8763, 0.594, 0.8658, 0.5947, 0.8658, 0.5564, 0.8907, 0.5578, 0.8868, 0.5941, 0.8763, 0.594, 0.8784, 0.5568, 0.8977, 0.5951, 0.8965, 0.6044, 0.887, 0.6036, 0.8868, 0.5941, 0.9085, 0.5971, 0.9058, 0.6061, 0.8965, 0.6044, 0.8977, 0.5951, 0.9189, 0.5999, 0.9153, 0.6088, 0.9058, 0.6061, 0.9085, 0.5971, 0.9292, 0.6034, 0.9244, 0.6123, 0.9153, 0.6088, 0.9189, 0.5999, 0.8763, 0.594, 0.8774, 0.6037, 0.8678, 0.6044, 0.8658, 0.5947, 0.8868, 0.5941, 0.887, 0.6036, 0.8774, 0.6037, 0.8763, 0.594, 0.8965, 0.6044, 0.8909, 0.6483, 0.8833, 0.6476, 0.887, 0.6036, 0.9058, 0.6061, 0.8982, 0.6497, 0.8909, 0.6483, 0.8965, 0.6044, 0.9153, 0.6088, 0.9051, 0.6515, 0.8982, 0.6497, 0.9058, 0.6061, 0.9244, 0.6123, 0.9122, 0.6543, 0.9051, 0.6515, 0.9153, 0.6088, 0.8774, 0.6037, 0.8756, 0.6476, 0.8677, 0.6484, 0.8678, 0.6044, 0.887, 0.6036, 0.8833, 0.6476, 0.8756, 0.6476, 0.8774, 0.6037, 0.8909, 0.6483, 0.8893, 0.6572, 0.8831, 0.6567, 0.8833, 0.6476, 0.8982, 0.6497, 0.8955, 0.6586, 0.8893, 0.6572, 0.8909, 0.6483, 0.9051, 0.6515, 0.9017, 0.6606, 0.8955, 0.6586, 0.8982, 0.6497, 0.9122, 0.6543, 0.9076, 0.6633, 0.9017, 0.6606, 0.9051, 0.6515, 0.8756, 0.6476, 0.8769, 0.6569, 0.8706, 0.6581, 0.8677, 0.6484, 0.8833, 0.6476, 0.8831, 0.6567, 0.8769, 0.6569, 0.8756, 0.6476, 0.8893, 0.6572, 0.8882, 0.6672, 0.8829, 0.6669, 0.8831, 0.6567, 0.8955, 0.6586, 0.8933, 0.6682, 0.8882, 0.6672, 0.8893, 0.6572, 0.9017, 0.6606, 0.898, 0.6698, 0.8933, 0.6682, 0.8955, 0.6586, 0.9076, 0.6633, 0.9024, 0.6719, 0.898, 0.6698, 0.9017, 0.6606, 0.8769, 0.6569, 0.8776, 0.6671, 0.8726, 0.668, 0.8706, 0.6581, 0.8831, 0.6567, 0.8829, 0.6669, 0.8776, 0.6671, 0.8769, 0.6569, 0.8882, 0.6672, 0.8862, 0.6797, 0.8828, 0.6794, 0.8829, 0.6669, 0.8933, 0.6682, 0.8897, 0.6804, 0.8862, 0.6797, 0.8882, 0.6672, 0.898, 0.6698, 0.8932, 0.6815, 0.8897, 0.6804, 0.8933, 0.6682, 0.9024, 0.6719, 0.8966, 0.6828, 0.8932, 0.6815, 0.898, 0.6698, 0.8776, 0.6671, 0.8794, 0.6794, 0.876, 0.6798, 0.8726, 0.668, 0.8829, 0.6669, 0.8828, 0.6794, 0.8794, 0.6794, 0.8776, 0.6671, 0.8862, 0.6797, 0.8831, 0.7028, 0.8812, 0.7026, 0.8828, 0.6794, 0.8897, 0.6804, 0.8849, 0.7031, 0.8831, 0.7028, 0.8862, 0.6797, 0.8932, 0.6815, 0.8866, 0.7035, 0.8849, 0.7031, 0.8897, 0.6804, 0.8966, 0.6828, 0.8884, 0.704, 0.8866, 0.7035, 0.8932, 0.6815, 0.8794, 0.6794, 0.8793, 0.7025, 0.8775, 0.7025, 0.876, 0.6798, 0.8828, 0.6794, 0.8812, 0.7026, 0.8793, 0.7025, 0.8794, 0.6794, 0.8831, 0.7028, 0.8767, 0.7462, 0.8812, 0.7026, 0.8849, 0.7031, 0.8767, 0.7462, 0.8831, 0.7028, 0.8866, 0.7035, 0.8767, 0.7462, 0.8849, 0.7031, 0.8884, 0.704, 0.8767, 0.7462, 0.8866, 0.7035, 0.8793, 0.7025, 0.8767, 0.7462, 0.8775, 0.7025, 0.8812, 0.7026, 0.8767, 0.7462, 0.8793, 0.7025, 0.5237, 0.8332, 0.5237, 0.8335, 0.5237, 0.8335, 0.5237, 0.8332, 0.5237, 0.8332, 0.5237, 0.8335, 0.5237, 0.8335, 0.5237, 0.8332, 0.5237, 0.8332, 0.5237, 0.8335, 0.5237, 0.8335, 0.5237, 0.8332, 0.5237, 0.8332, 0.5237, 0.8335, 0.5237, 0.8335, 0.5237, 0.8332, 0.5237, 0.8332, 0.5237, 0.8335, 0.5237, 0.8335, 0.5237, 0.8332, 0.5237, 0.8332, 0.5237, 0.8335, 0.5237, 0.8335, 0.5237, 0.8332, 0.5237, 0.8335, 0.5237, 0.8338, 0.5237, 0.8338, 0.5237, 0.8335, 0.5237, 0.8335, 0.5237, 0.8338, 0.5237, 0.8338, 0.5237, 0.8335, 0.5237, 0.8335, 0.5237, 0.8338, 0.5237, 0.8338, 0.5237, 0.8335, 0.5237, 0.8335, 0.5237, 0.8338, 0.5237, 0.8338, 0.5237, 0.8335, 0.5237, 0.8335, 0.5237, 0.8338, 0.5237, 0.8338, 0.5237, 0.8335, 0.5237, 0.8335, 0.5237, 0.8338, 0.5237, 0.8338, 0.5237, 0.8335, 0.5237, 0.8338, 0.5238, 0.8343, 0.5238, 0.8343, 0.5237, 0.8338, 0.5237, 0.8338, 0.5238, 0.8343, 0.5238, 0.8343, 0.5237, 0.8338, 0.5237, 0.8338, 0.5238, 0.8343, 0.5238, 0.8343, 0.5237, 0.8338, 0.5237, 0.8338, 0.5238, 0.8343, 0.5238, 0.8343, 0.5237, 0.8338, 0.5237, 0.8338, 0.5238, 0.8343, 0.5238, 0.8343, 0.5237, 0.8338, 0.5237, 0.8338, 0.5238, 0.8343, 0.5238, 0.8343, 0.5237, 0.8338, 0.5238, 0.8343, 0.5238, 0.8349, 0.5238, 0.8351, 0.5238, 0.8343, 0.5238, 0.8343, 0.5238, 0.8351, 0.5238, 0.8349, 0.5238, 0.8343, 0.5238, 0.8343, 0.5238, 0.8352, 0.5238, 0.8351, 0.5238, 0.8343, 0.5238, 0.8343, 0.5238, 0.8352, 0.5238, 0.8352, 0.5238, 0.8343, 0.5238, 0.8343, 0.5238, 0.8352, 0.5238, 0.8352, 0.5238, 0.8343, 0.5238, 0.8343, 0.5238, 0.8351, 0.5238, 0.8352, 0.5238, 0.8343, 0.5238, 0.8349, 0.5281, 0.8406, 0.5268, 0.841, 0.5238, 0.8351, 0.5238, 0.8351, 0.5216, 0.8412, 0.5203, 0.8411, 0.5238, 0.8349, 0.5238, 0.8352, 0.5229, 0.8414, 0.5216, 0.8412, 0.5238, 0.8351, 0.5238, 0.8352, 0.5242, 0.8415, 0.5229, 0.8414, 0.5238, 0.8352, 0.5238, 0.8352, 0.5255, 0.8413, 0.5242, 0.8415, 0.5238, 0.8352, 0.5238, 0.8351, 0.5268, 0.841, 0.5255, 0.8413, 0.5238, 0.8352, 0.5281, 0.8406, 0.5311, 0.8656, 0.5292, 0.8656, 0.5268, 0.841, 0.5216, 0.8412, 0.5221, 0.866, 0.5203, 0.8663, 0.5203, 0.8411, 0.5229, 0.8414, 0.5238, 0.8657, 0.5221, 0.866, 0.5216, 0.8412, 0.5242, 0.8415, 0.5256, 0.8656, 0.5238, 0.8657, 0.5229, 0.8414, 0.5255, 0.8413, 0.5274, 0.8656, 0.5256, 0.8656, 0.5242, 0.8415, 0.5268, 0.841, 0.5292, 0.8656, 0.5274, 0.8656, 0.5255, 0.8413, 0.5311, 0.8656, 0.5291, 0.9242, 0.5292, 0.8656, 0.5221, 0.866, 0.5291, 0.9242, 0.5203, 0.8663, 0.5238, 0.8657, 0.5291, 0.9242, 0.5221, 0.866, 0.5256, 0.8656, 0.5291, 0.9242, 0.5238, 0.8657, 0.5274, 0.8656, 0.5291, 0.9242, 0.5256, 0.8656, 0.5292, 0.8656, 0.5291, 0.9242, 0.5274, 0.8656, 0.915, 0.7733, 0.908, 0.8609, 0.8934, 0.8586, 0.8976, 0.7721, 0.9317, 0.7745, 0.9251, 0.8659, 0.908, 0.8609, 0.915, 0.7733, 0.8455, 0.7719, 0.8484, 0.86, 0.831, 0.8647, 0.8283, 0.7723, 0.8627, 0.7716, 0.8643, 0.858, 0.8484, 0.86, 0.8455, 0.7719, 0.88, 0.7716, 0.8792, 0.8574, 0.8643, 0.858, 0.8627, 0.7716, 0.8976, 0.7721, 0.8934, 0.8586, 0.8792, 0.8574, 0.88, 0.7716, 0.908, 0.8609, 0.906, 0.8709, 0.8924, 0.8679, 0.8934, 0.8586, 0.9251, 0.8659, 0.9201, 0.8765, 0.906, 0.8709, 0.908, 0.8609, 0.8484, 0.86, 0.8504, 0.8694, 0.8362, 0.875, 0.831, 0.8647, 0.8643, 0.858, 0.8645, 0.8668, 0.8504, 0.8694, 0.8484, 0.86, 0.8792, 0.8574, 0.8786, 0.8666, 0.8645, 0.8668, 0.8643, 0.858, 0.8934, 0.8586, 0.8924, 0.8679, 0.8786, 0.8666, 0.8792, 0.8574, 0.906, 0.8709, 0.9015, 0.8814, 0.8899, 0.8788, 0.8924, 0.8679, 0.9201, 0.8765, 0.9129, 0.8864, 0.9015, 0.8814, 0.906, 0.8709, 0.8504, 0.8694, 0.8545, 0.8806, 0.8428, 0.8855, 0.8362, 0.875, 0.8645, 0.8668, 0.8668, 0.8782, 0.8545, 0.8806, 0.8504, 0.8694, 0.8786, 0.8666, 0.8785, 0.8778, 0.8668, 0.8782, 0.8645, 0.8668, 0.8924, 0.8679, 0.8899, 0.8788, 0.8785, 0.8778, 0.8786, 0.8666, 0.9015, 0.8814, 0.8989, 0.8939, 0.889, 0.8919, 0.8899, 0.8788, 0.9129, 0.8864, 0.9074, 0.8975, 0.8989, 0.8939, 0.9015, 0.8814, 0.8545, 0.8806, 0.857, 0.893, 0.8487, 0.8965, 0.8428, 0.8855, 0.8668, 0.8782, 0.8667, 0.8913, 0.857, 0.893, 0.8545, 0.8806, 0.8785, 0.8778, 0.8778, 0.8915, 0.8667, 0.8913, 0.8668, 0.8782, 0.8899, 0.8788, 0.889, 0.8919, 0.8778, 0.8915, 0.8785, 0.8778, 0.8989, 0.8939, 0.8847, 0.9259, 0.8809, 0.9243, 0.889, 0.8919, 0.9074, 0.8975, 0.8887, 0.9288, 0.8847, 0.9259, 0.8989, 0.8939, 0.857, 0.893, 0.8699, 0.9255, 0.8658, 0.9283, 0.8487, 0.8965, 0.8667, 0.8913, 0.8737, 0.9241, 0.8699, 0.9255, 0.857, 0.893, 0.8778, 0.8915, 0.8772, 0.9238, 0.8737, 0.9241, 0.8667, 0.8913, 0.889, 0.8919, 0.8809, 0.9243, 0.8772, 0.9238, 0.8778, 0.8915, 0.8847, 0.9259, 0.8778, 0.9367, 0.8775, 0.9366, 0.8809, 0.9243, 0.8887, 0.9288, 0.8781, 0.937, 0.8778, 0.9367, 0.8847, 0.9259, 0.8699, 0.9255, 0.8763, 0.9367, 0.876, 0.937, 0.8658, 0.9283, 0.8737, 0.9241, 0.8767, 0.9366, 0.8763, 0.9367, 0.8699, 0.9255, 0.8772, 0.9238, 0.8771, 0.9365, 0.8767, 0.9366, 0.8737, 0.9241, 0.8809, 0.9243, 0.8775, 0.9366, 0.8771, 0.9365, 0.8772, 0.9238])
me_tree.materials.append(mat_material_005)
me_tree.auto_texspace = False
me_tree.update()

# ---- objects
ob_tree_005 = bpy.data.objects.new('tree.005', me_tree)
ob_sun_001_noimp = bpy.data.objects.new('Sun.001-noimp', light_sun_002)
ob_sun_002_noimp = bpy.data.objects.new('Sun.002-noimp', light_sun_003)
ob_sun_003_noimp = bpy.data.objects.new('Sun.003-noimp', light_sun_004)
ob_sun_004_noimp = bpy.data.objects.new('Sun.004-noimp', light_sun_005)
ob_sun_005_noimp = bpy.data.objects.new('Sun.005-noimp', light_sun_006)
ob_sun_noimp = bpy.data.objects.new('Sun-noimp', light_sun_001)

# ---- transforms, parenting, visibility, modifiers, constraints
ob_tree_005.location = (-19.25, 8.33, 0.7986)
ob_tree_005.scale = (1.255, 1.255, 1.255)
ob_tree_005.visible_shadow = False
ob_sun_001_noimp.location = (0.5949, -3.152, 23.33)
ob_sun_001_noimp.rotation_euler = (1.571, 0.0, 0.0)
ob_sun_002_noimp.location = (0.5949, -3.152, 23.33)
ob_sun_002_noimp.rotation_euler = (1.571, -0.0, 1.571)
ob_sun_003_noimp.location = (0.5949, -3.152, 23.33)
ob_sun_003_noimp.rotation_euler = (1.571, -0.0, 3.142)
ob_sun_004_noimp.location = (0.5949, -3.152, 23.33)
ob_sun_004_noimp.rotation_euler = (1.571, -0.0, 4.712)
ob_sun_005_noimp.location = (0.5949, -3.152, 23.33)
ob_sun_005_noimp.rotation_euler = (3.142, -4.888e-07, 4.712)
ob_sun_noimp.location = (0.5949, -3.152, 23.33)

# ---- collection membership
scene.collection.objects.link(ob_tree_005)
scene.collection.objects.link(ob_sun_001_noimp)
scene.collection.objects.link(ob_sun_002_noimp)
scene.collection.objects.link(ob_sun_003_noimp)
scene.collection.objects.link(ob_sun_004_noimp)
scene.collection.objects.link(ob_sun_005_noimp)
scene.collection.objects.link(ob_sun_noimp)

# ---- scene / render settings (as saved in the file)
scene.frame_start = 1; scene.frame_end = 250; scene.frame_set(38)
scene.render.engine = 'CYCLES'
scene.render.fps = 30
scene.cycles.use_denoising = False
scene.cycles.samples = 994
scene.cycles.sampling_pattern = 'TABULATED_SOBOL'
scene.cycles.use_adaptive_sampling = False
scene.eevee.ray_tracing_options.trace_max_roughness = 0.0
bpy.context.view_layer.update()

# ---- added for rendering (the .blend has no active camera): camera
cam_auto = bpy.data.cameras.new('AutoCamera')
cam_auto.lens = 50.0
cam_auto.sensor_width = 36.0
cam_auto.clip_end = 1000.0
ob_auto_camera = bpy.data.objects.new('AutoCamera', cam_auto)
scene.collection.objects.link(ob_auto_camera)
ob_auto_camera.location = (-11.9941, -0.189057, 10.3081)
ob_auto_camera.rotation_euler = (1.09748, -7.21219e-08, 0.694738)
scene.camera = ob_auto_camera
bpy.context.view_layer.update()
